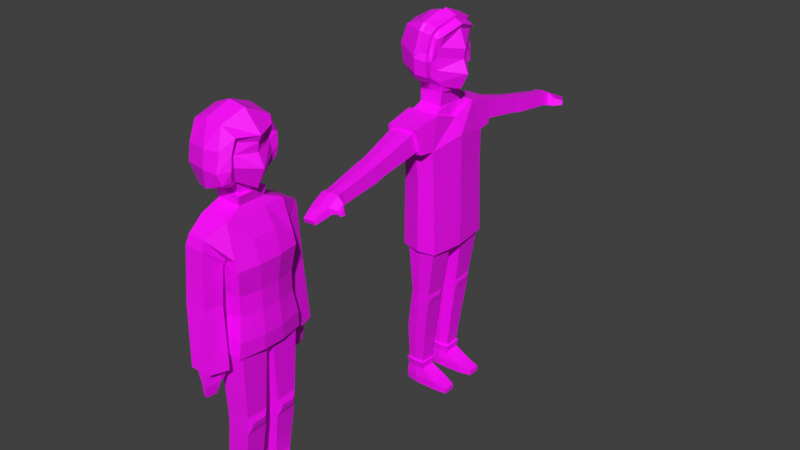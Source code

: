 # Source: boy-artist_ver_1.1.blend  (saved by Blender 3.6.14; exported with 4.5.12 LTS)
import bpy
from mathutils import Matrix  # noqa: F401  (used for matrix-valued properties, if any)

bpy.ops.wm.read_factory_settings(use_empty=True)
scene = bpy.context.scene
scene.name = 'Scene'

# ---- collections
col_collection = bpy.data.collections.new('Collection'); scene.collection.children.link(col_collection)

# ---- images (referenced by path relative to the original .blend; pixels are not part of the script)
import os
ASSET_DIR = os.environ.get("B2B_ASSET_DIR", "")  # directory of the original .blend (textures are referenced by path, not embedded)
HERE = os.path.dirname(os.path.abspath(__file__))  # packed textures are extracted next to this script under _unpacked/

def load_image(name, relpath, width, height, colorspace="sRGB"):
    """Load a texture the original file referenced (path relative to the .blend, or extracted next to this script)."""
    p = next((c for c in (os.path.join(HERE, relpath), os.path.join(ASSET_DIR, relpath)) if relpath and os.path.exists(c)), "")
    if p:
        img = bpy.data.images.load(p, check_existing=True)
        img.name = name
    else:  # same state as the original file: an image datablock whose file is absent (Cycles renders it pink)
        img = bpy.data.images.new(name, width, height)
        img.source = "FILE"
        img.filepath = "//" + (relpath or name)
    img.colorspace_settings.name = colorspace
    return img
img_boy_artist_1_uv_template_png = load_image('Boy Artist 1 UV Template.png', 'Boy Artist 1 Texture.png', 1024, 1024, 'sRGB')
img_girl_artist_1 = load_image('Girl artist 1', 'Girl artist 1 UV Template.png', 1024, 1024, 'sRGB')

# ---- materials (node trees are filled in below, after node groups)
mat_material_001 = bpy.data.materials.new('Material.001')
mat_material_001.use_transparent_shadow = False
mat_material = bpy.data.materials.new('Material')
mat_material.use_transparent_shadow = False

# ---- material node trees
mat_material_001.use_nodes = True; mat_material_001.node_tree.nodes.clear()
_N = mat_material_001.node_tree.nodes; _L = mat_material_001.node_tree.links
n0 = _N.new('ShaderNodeBsdfPrincipled'); n0.name = 'Principled BSDF'; n0.location = (10, 300)
n0.distribution = 'GGX'
n0.subsurface_method = 'RANDOM_WALK_SKIN'
n0.inputs[3].default_value = 1.45
n0.inputs[27].default_value = (0.0, 0.0, 0.0, 1.0)
n0.inputs[28].default_value = 1.0
n1 = _N.new('ShaderNodeOutputMaterial'); n1.name = 'Material Output'; n1.location = (300, 300)
n2 = _N.new('ShaderNodeTexImage'); n2.name = 'Image Texture'; n2.location = (-280, 260)
n2.image = img_boy_artist_1_uv_template_png
_L.new(n0.outputs[0], n1.inputs[0])
_L.new(n2.outputs[0], n0.inputs[0])
n1.is_active_output = True
mat_material.use_nodes = True; mat_material.node_tree.nodes.clear()
_N = mat_material.node_tree.nodes; _L = mat_material.node_tree.links
n0 = _N.new('ShaderNodeBsdfPrincipled'); n0.name = 'Principled BSDF'; n0.location = (10, 300)
n0.distribution = 'GGX'
n0.subsurface_method = 'RANDOM_WALK_SKIN'
n0.inputs[3].default_value = 1.45
n0.inputs[27].default_value = (0.0, 0.0, 0.0, 1.0)
n0.inputs[28].default_value = 1.0
n1 = _N.new('ShaderNodeOutputMaterial'); n1.name = 'Material Output'; n1.location = (300, 300)
n2 = _N.new('ShaderNodeTexImage'); n2.name = 'Image Texture'; n2.location = (-280, 260)
n2.image = img_girl_artist_1
_L.new(n0.outputs[0], n1.inputs[0])
_L.new(n2.outputs[0], n0.inputs[0])
n1.is_active_output = True

# ---- world
world_world = bpy.data.worlds.new('World'); scene.world = world_world
world_world.use_nodes = True; world_world.node_tree.nodes.clear()
_N = world_world.node_tree.nodes; _L = world_world.node_tree.links
n0 = _N.new('ShaderNodeOutputWorld'); n0.name = 'World Output'; n0.location = (300, 300)
n1 = _N.new('ShaderNodeBackground'); n1.name = 'Background'; n1.location = (10, 300)
n1.inputs[0].default_value = (0.05088, 0.05088, 0.05088, 1.0)
_L.new(n1.outputs[0], n0.inputs[0])
n0.is_active_output = True
world_world.color = (0.05088, 0.05088, 0.05088)
world_world.use_sun_shadow = False
world_world.sun_shadow_jitter_overblur = 0.0

# ---- meshes
me_cube = bpy.data.meshes.new('Cube')
me_cube.from_pydata([(-0.3681, -0.9101, 3.255), (-0.3665, -0.9069, 4.247), (-0.3681, 0.9101, 3.255), (-0.3665, 0.9069, 4.247), (0.6464, -0.9576, 3.248), (0.6093, -0.9587, 4.249), (0.6464, 0.9576, 3.248), (0.6093, 0.9587, 4.249), (-0.4706, 0.0, 3.223), (-0.4788, 0.0, 4.258), (0.734, 0.0, 3.215), (0.7306, 0.0, 4.258), (-0.2147, -0.2286, 3.231), (0.584, -0.2309, 3.22), (0.5799, -0.9103, 3.246), (-0.2073, -0.9123, 3.254), (-0.2073, 0.9123, 3.254), (0.5799, 0.9103, 3.246), (0.584, 0.2309, 3.22), (-0.2147, 0.2286, 3.231), (0.3964, -0.3021, 1.911), (-0.1551, -0.2716, 1.915), (-0.1477, -0.837, 1.933), (0.3942, -0.8645, 1.931), (0.3942, 0.8645, 1.931), (-0.1477, 0.837, 1.933), (-0.1551, 0.2716, 1.915), (0.3964, 0.3021, 1.911), (0.3799, -0.3088, 1.628), (-0.2043, -0.2804, 1.476), (-0.2058, -0.8361, 1.495), (0.3779, -0.8574, 1.648), (0.3779, 0.8574, 1.648), (-0.2058, 0.8361, 1.495), (-0.2043, 0.2804, 1.476), (0.3799, 0.3088, 1.628), (0.2502, -0.3219, 0.6821), (-0.3285, -0.3038, 0.6865), (-0.3293, -0.7874, 0.7009), (0.2492, -0.8026, 0.6967), (0.2492, 0.8026, 0.6967), (-0.3293, 0.7874, 0.7009), (-0.3285, 0.3038, 0.6865), (0.2502, 0.3219, 0.6821), (0.1361, -0.3383, -0.2984), (-0.321, -0.3237, -0.2941), (-0.3202, -0.7284, -0.2798), (0.137, -0.7407, -0.2834), (0.137, 0.7407, -0.2834), (-0.3202, 0.7284, -0.2798), (-0.321, 0.3237, -0.2941), (0.1361, 0.3383, -0.2984), (0.4202, 0.767, 1.84), (0.4196, 0.3951, 1.826), (0.407, 0.4002, 1.719), (0.4074, 0.7645, 1.733), (0.4196, -0.3951, 1.826), (0.4202, -0.767, 1.84), (0.4074, -0.7645, 1.733), (0.407, -0.4002, 1.719), (0.1477, -0.3208, -0.5192), (-0.3384, -0.3053, -0.5146), (-0.3374, -0.7379, -0.4998), (0.1487, -0.751, -0.5036), (0.1487, 0.751, -0.5036), (-0.3374, 0.7379, -0.4998), (-0.3384, 0.3053, -0.5146), (0.1477, 0.3208, -0.5192), (0.1867, -0.7807, -0.2963), (-0.3706, -0.7656, -0.2918), (0.1861, -0.3009, -0.3134), (-0.3712, -0.283, -0.3081), (-0.3712, 0.283, -0.3081), (-0.3706, 0.7656, -0.2918), (0.1861, 0.3009, -0.3134), (0.1867, 0.7807, -0.2963), (0.5813, -0.3026, -0.7635), (-0.369, -0.2877, -0.7587), (-0.3655, -0.7607, -0.7608), (0.5855, -0.7719, -0.7651), (0.5855, 0.7719, -0.7651), (-0.3655, 0.7607, -0.7608), (-0.369, 0.2877, -0.7587), (0.5813, 0.3026, -0.7635), (0.579, -0.3096, -0.9885), (-0.3484, -0.294, -0.9841), (-0.3444, -0.7386, -0.9857), (0.5821, -0.7704, -0.9901), (0.5821, 0.7704, -0.9901), (-0.3444, 0.7386, -0.9857), (-0.3484, 0.294, -0.9841), (0.579, 0.3096, -0.9885), (0.9195, -0.7205, -0.8508), (0.9168, -0.3979, -0.8492), (0.9168, 0.3979, -0.8492), (0.9195, 0.7205, -0.8508), (0.9169, -0.7196, -0.9865), (0.9142, -0.397, -0.985), (0.9142, 0.397, -0.985), (0.9169, 0.7196, -0.9865), (-0.4941, 0.0, 6.25), (-0.3776, 0.9292, 6.079), (0.5653, 0.973, 6.073), (0.6859, 0.0, 6.253), (0.5653, -0.973, 6.073), (-0.3776, -0.9292, 6.079), (-0.329, 0.0, 6.662), (-0.3275, 0.6531, 6.879), (0.3889, 0.656, 6.878), (0.3905, 0.0, 6.667), (0.3889, -0.656, 6.878), (-0.3275, -0.6531, 6.879), (-0.3425, 0.9045, 5.249), (0.5807, 0.9524, 5.248), (0.7016, 0.0, 5.255), (0.5807, -0.9524, 5.248), (-0.3425, -0.9045, 5.249), (-0.4568, 0.0, 5.254), (-0.3992, 1.425, 6.071), (0.5188, 1.369, 6.103), (0.5188, -1.369, 6.103), (-0.3992, -1.425, 6.071), (-0.3759, -1.519, 6.732), (-0.3759, 1.519, 6.732), (0.4327, 1.475, 6.761), (0.4327, -1.475, 6.761), (-0.3113, -1.432, 6.164), (0.4211, -1.388, 6.189), (0.3576, -1.466, 6.668), (-0.2942, -1.5, 6.646), (0.4211, 1.388, 6.189), (-0.3113, 1.432, 6.164), (-0.2942, 1.5, 6.646), (0.3576, 1.466, 6.668), (0.4363, -2.641, 5.983), (-0.1235, -2.675, 5.964), (-0.1104, -2.727, 6.333), (0.3877, -2.701, 6.35), (-0.1235, 2.675, 5.964), (0.4363, 2.641, 5.983), (0.3877, 2.701, 6.35), (-0.1104, 2.727, 6.333), (0.4552, -2.907, 5.922), (-0.1163, -2.941, 5.903), (-0.1029, -2.994, 6.279), (0.4056, -2.968, 6.296), (-0.1163, 2.941, 5.903), (0.4552, 2.907, 5.922), (0.4056, 2.968, 6.296), (-0.1029, 2.994, 6.279), (0.4762, -4.019, 5.794), (0.01732, -4.046, 5.778), (0.02806, -4.089, 6.08), (0.4364, -4.068, 6.095), (0.01732, 4.046, 5.778), (0.4762, 4.019, 5.794), (0.4364, 4.068, 6.095), (0.02806, 4.089, 6.08), (0.5153, -4.185, 5.751), (0.001024, -4.216, 5.733), (0.01305, -4.264, 6.071), (0.4707, -4.24, 6.087), (0.001024, 4.216, 5.733), (0.5153, 4.185, 5.751), (0.4707, 4.24, 6.087), (0.01305, 4.264, 6.071), (0.5459, -4.53, 5.756), (0.03156, -4.561, 5.748), (0.04359, -4.61, 5.914), (0.5013, -4.586, 5.922), (0.03156, 4.561, 5.748), (0.5459, 4.53, 5.756), (0.5013, 4.586, 5.922), (0.04359, 4.61, 5.914), (0.4999, -4.838, 5.682), (0.1103, -4.861, 5.676), (0.1195, -4.899, 5.801), (0.4661, -4.88, 5.807), (0.1103, 4.861, 5.676), (0.4999, 4.838, 5.682), (0.4661, 4.88, 5.807), (0.1195, 4.899, 5.801), (0.4701, -4.991, 5.643), (0.1612, -5.01, 5.637), (0.1684, -5.039, 5.737), (0.4433, -5.025, 5.742), (0.1612, 5.01, 5.637), (0.4701, 4.991, 5.643), (0.4433, 5.025, 5.742), (0.1684, 5.039, 5.737), (0.6408, -4.265, 5.961), (0.6682, -4.231, 5.754), (0.6682, 4.231, 5.754), (0.6408, 4.265, 5.961), (0.6596, -4.478, 5.859), (0.687, -4.443, 5.758), (0.687, 4.443, 5.758), (0.6596, 4.478, 5.859), (0.8203, -4.434, 5.893), (0.8275, -4.408, 5.774), (0.8275, 4.408, 5.774), (0.8203, 4.434, 5.893), (0.7612, -4.538, 5.827), (0.7767, -4.52, 5.767), (0.7767, 4.52, 5.767), (0.7612, 4.538, 5.827), (-0.1183, 2.768, 6.028), (-0.1111, 2.797, 6.233), (-0.1082, 2.9, 6.212), (-0.1156, 2.871, 6.005), (-0.1111, -2.797, 6.233), (-0.1183, -2.768, 6.028), (-0.1156, -2.871, 6.005), (-0.1082, -2.9, 6.212), (-0.4102, 0.0, 6.668), (-0.4086, 0.7187, 6.906), (0.4716, 0.722, 6.906), (0.4734, 0.0, 6.673), (0.4716, -0.722, 6.906), (-0.4086, -0.7187, 6.906), (-0.3087, 0.0, 6.997), (0.2941, 0.0, 6.986), (-0.3029, 0.3747, 7.01), (0.2979, 0.3714, 6.995), (0.2979, -0.3714, 6.995), (-0.3029, -0.3747, 7.01), (-0.3109, 0.0, 7.328), (0.33, 0.0, 7.317), (-0.3048, 0.372, 7.342), (0.3341, 0.3685, 7.367), (0.3341, -0.3685, 7.367), (-0.3048, -0.372, 7.342), (-0.5979, 0.0, 7.599), (0.6317, 0.0, 7.436), (-0.4043, 0.5466, 7.64), (0.3139, 0.5084, 7.659), (0.3139, -0.5084, 7.659), (-0.4043, -0.5466, 7.64), (0.8333, 0.0, 7.844), (0.3323, 0.562, 7.976), (0.3323, -0.562, 7.976), (0.6905, 0.0, 8.196), (0.3281, 0.5745, 8.299), (0.3281, -0.5745, 8.299), (0.7476, 0.0, 8.457), (0.4088, 0.5355, 8.554), (0.4088, -0.5355, 8.554), (0.5713, 0.0, 8.936), (0.4805, 0.5019, 8.792), (0.4805, -0.5019, 8.792), (0.1633, 1.049, 3.252), (0.1675, 1.048, 4.248), (0.1633, -1.049, 3.252), (0.1675, -1.048, 4.248), (0.1681, 0.0, 3.219), (0.1461, -0.1987, 3.223), (0.142, -0.9374, 3.249), (0.142, 0.9374, 3.249), (0.1461, 0.1987, 3.223), (0.08234, -0.2586, 1.914), (0.08023, -0.8797, 1.934), (0.08023, 0.8797, 1.934), (0.08234, 0.2586, 1.914), (0.04986, -0.2649, 1.552), (0.04809, -0.8743, 1.572), (0.04809, 0.8743, 1.572), (0.04986, 0.2649, 1.552), (-0.03918, -0.2831, 0.6843), (-0.04003, -0.8225, 0.6988), (-0.04003, 0.8225, 0.6988), (-0.03918, 0.2831, 0.6843), (-0.09246, -0.3013, -0.2963), (-0.09164, -0.762, -0.2816), (-0.09164, 0.762, -0.2816), (-0.09246, 0.3013, -0.2963), (-0.09533, -0.2834, -0.5169), (-0.09434, -0.7719, -0.5017), (-0.09434, 0.7719, -0.5017), (-0.09533, 0.2834, -0.5169), (-0.09194, -0.8006, -0.294), (-0.09256, -0.2622, -0.3107), (-0.09194, 0.8006, -0.294), (-0.09256, 0.2622, -0.3107), (-0.04388, -0.2654, -0.7611), (-0.03999, -0.7938, -0.763), (-0.03999, 0.7938, -0.763), (-0.04388, 0.2654, -0.7611), (-0.03469, -0.2721, -0.9863), (-0.03117, -0.782, -0.9879), (-0.03117, 0.782, -0.9879), (-0.03469, 0.2721, -0.9863), (0.09789, 1.066, 6.076), (0.09789, -1.066, 6.076), (0.03149, 0.7204, 6.906), (0.03149, -0.7204, 6.906), (0.1555, -1.043, 5.249), (0.1555, 1.043, 5.249), (0.05933, 1.397, 6.087), (0.05933, -1.397, 6.087), (0.02839, 1.497, 6.746), (0.02839, -1.497, 6.746), (0.05486, -1.41, 6.144), (0.03168, -1.483, 6.685), (0.05486, 1.41, 6.144), (0.03168, 1.483, 6.685), (0.1564, -2.658, 5.941), (0.1387, -2.714, 6.37), (0.1564, 2.658, 5.941), (0.1387, 2.714, 6.37), (0.1694, -2.924, 5.88), (0.1513, -2.981, 6.316), (0.1694, 2.924, 5.88), (0.1513, 2.981, 6.316), (0.2468, -4.032, 5.754), (0.2322, -4.079, 6.116), (0.2468, 4.032, 5.754), (0.2322, 4.079, 6.116), (0.2582, -4.2, 5.709), (0.2419, -4.252, 6.108), (0.2582, 4.2, 5.709), (0.2419, 4.252, 6.108), (0.2887, -4.545, 5.752), (0.2724, -4.598, 5.946), (0.2887, 4.545, 5.752), (0.2724, 4.598, 5.946), (0.3051, -4.85, 5.679), (0.2928, -4.89, 5.804), (0.3051, 4.85, 5.679), (0.2928, 4.89, 5.804), (0.3156, -5.0, 5.64), (0.3059, -5.032, 5.74), (0.3156, 5.0, 5.64), (0.3059, 5.032, 5.74), (0.03068, 0.6545, 6.878), (0.03068, -0.6545, 6.878), (-0.002479, 0.3731, 7.002), (-0.002479, -0.3731, 7.002), (0.01463, 0.3702, 7.354), (0.01463, -0.3702, 7.354), (-0.08271, 0.71, 7.735), (-0.08271, -0.71, 7.735), (0.2634, 0.8457, 7.849), (0.2278, 0.8847, 8.233), (-0.8778, 0.0, 8.032), (-0.6837, 0.5991, 7.986), (-0.08187, 0.893, 7.867), (-0.08187, -0.893, 7.867), (-0.6837, -0.5991, 7.986), (0.2634, -0.8457, 7.849), (-0.7317, -0.6171, 8.481), (-0.625, -0.5214, 8.931), (-0.9258, 0.0, 8.456), (-0.7317, 0.6171, 8.481), (-0.1072, 0.9199, 8.294), (-0.1072, -0.9199, 8.294), (0.2278, -0.8847, 8.233), (0.2786, 0.6424, 8.832), (0.3433, 0.5509, 8.967), (-0.7287, 0.0, 8.984), (-0.625, 0.5214, 8.931), (-0.0871, 0.7264, 8.913), (0.0243, -0.6971, 8.887), (0.2786, -0.6424, 8.832), (-0.03267, 0.0, 9.281), (0.4342, 0.0, 9.128), (-0.3097, 0.0, 9.214), (-0.3043, 0.4647, 9.061), (-0.07926, 0.5792, 9.079), (0.3433, -0.5509, 8.967), (0.03277, -0.5632, 9.042), (-0.3043, -0.4647, 9.061), (0.3558, -0.3907, 7.531), (-0.3216, -0.3944, 7.511), (-0.3216, 0.3944, 7.511), (0.3558, 0.3907, 7.531), (-0.3668, 0.0, 7.487), (0.437, 0.0, 7.376), (0.01709, -0.4895, 7.587), (0.01709, 0.4895, 7.587), (0.2152, 0.6697, 7.804), (0.212, 0.7282, 8.418), (-0.1433, 0.8157, 7.833), (-0.04981, 0.7726, 8.456), (0.2152, -0.6697, 7.804), (0.212, -0.7282, 8.418), (-0.1433, -0.8157, 7.833), (-0.04981, -0.7726, 8.456), (-0.1809, 0.8252, 8.292), (0.2701, 0.7144, 8.203), (0.3883, 0.6387, 8.764), (0.5321, 0.5674, 8.86), (0.3883, -0.6387, 8.764), (0.2701, -0.7144, 8.203), (0.6347, 0.0, 9.047), (0.5321, -0.5674, 8.86), (-0.1809, -0.8252, 8.292), (0.0243, 0.6971, 8.887), (0.03277, 0.5632, 9.042), (0.07745, 0.0, 9.238), (-0.07926, -0.5792, 9.079), (-0.0871, -0.7264, 8.913), (0.03776, 0.7723, 8.92), (0.2456, 0.733, 8.86), (0.1274, 0.0, 9.349), (0.4277, 0.0, 9.225), (0.08044, 0.6072, 9.118), (0.3416, 0.639, 9.032), (0.2456, -0.733, 8.86), (0.03776, -0.7723, 8.92), (0.3416, -0.639, 9.032), (0.08044, -0.6072, 9.118), (-0.007077, 0.8458, 8.45), (0.2052, 0.8215, 8.409), (0.2052, -0.8215, 8.409), (-0.007077, -0.8458, 8.45)], [], [(8, 9, 3, 2), (250, 251, 7, 6), (10, 11, 5, 4), (252, 253, 1, 0), (15, 12, 21, 22), (115, 114, 103, 104), (296, 112, 101, 291), (256, 15, 22, 260), (6, 7, 11, 10), (0, 1, 9, 8), (254, 10, 13, 255), (10, 4, 14, 13), (252, 0, 15, 256), (0, 8, 12, 15), (250, 6, 17, 257), (6, 10, 18, 17), (254, 8, 19, 258), (8, 2, 16, 19), (26, 25, 33, 34), (262, 26, 34, 266), (17, 18, 27, 24), (257, 17, 24, 261), (13, 14, 23, 20), (258, 19, 26, 262), (255, 13, 20, 259), (19, 16, 25, 26), (28, 31, 39, 36), (265, 32, 40, 269), (260, 22, 30, 264), (22, 21, 29, 30), (52, 53, 54, 55), (261, 24, 32, 265), (56, 57, 58, 59), (259, 20, 28, 263), (269, 40, 48, 273), (40, 43, 51, 48), (263, 28, 36, 267), (266, 34, 42, 270), (34, 33, 41, 42), (264, 30, 38, 268), (30, 29, 37, 38), (32, 35, 43, 40), (280, 70, 60, 275), (70, 68, 63, 60), (36, 39, 47, 44), (267, 36, 44, 271), (270, 42, 50, 274), (42, 41, 49, 50), (268, 38, 46, 272), (38, 37, 45, 46), (24, 27, 53, 52), (27, 35, 54, 53), (35, 32, 55, 54), (32, 24, 52, 55), (20, 23, 57, 56), (23, 31, 58, 57), (31, 28, 59, 58), (28, 20, 56, 59), (277, 64, 80, 285), (64, 67, 83, 80), (282, 72, 66, 278), (72, 73, 65, 66), (279, 69, 62, 276), (69, 71, 61, 62), (75, 74, 67, 64), (281, 75, 64, 277), (46, 45, 71, 69), (272, 46, 69, 279), (44, 47, 68, 70), (271, 44, 70, 280), (273, 48, 75, 281), (48, 51, 74, 75), (50, 49, 73, 72), (274, 50, 72, 282), (82, 81, 89, 90), (286, 82, 90, 290), (60, 63, 79, 76), (275, 60, 76, 283), (278, 66, 82, 286), (66, 65, 81, 82), (276, 62, 78, 284), (62, 61, 77, 78), (287, 84, 87, 288), (289, 88, 91, 290), (284, 78, 86, 288), (78, 77, 85, 86), (83, 91, 98, 94), (285, 80, 88, 289), (87, 84, 97, 96), (283, 76, 84, 287), (95, 94, 98, 99), (93, 92, 96, 97), (88, 80, 95, 99), (79, 87, 96, 92), (80, 83, 94, 95), (76, 79, 92, 93), (91, 88, 99, 98), (84, 76, 93, 97), (104, 103, 217, 218), (100, 105, 219, 214), (114, 113, 102, 103), (117, 116, 105, 100), (112, 117, 100, 101), (295, 115, 104, 292), (109, 108, 223, 221), (107, 106, 220, 222), (101, 100, 214, 215), (103, 102, 216, 217), (292, 104, 120, 298), (101, 215, 123, 118), (253, 5, 115, 295), (3, 9, 117, 112), (9, 1, 116, 117), (11, 7, 113, 114), (251, 3, 112, 296), (5, 11, 114, 115), (129, 126, 135, 136), (302, 129, 136, 306), (216, 102, 119, 124), (291, 101, 118, 297), (104, 218, 125, 120), (219, 105, 121, 122), (294, 219, 122, 300), (293, 216, 124, 299), (298, 120, 127, 301), (120, 125, 128, 127), (300, 122, 129, 302), (122, 121, 126, 129), (297, 118, 131, 303), (118, 123, 132, 131), (299, 124, 133, 304), (124, 119, 130, 133), (307, 138, 146, 311), (206, 207, 208, 209), (131, 132, 141, 138), (303, 131, 138, 307), (127, 128, 137, 134), (304, 133, 140, 308), (301, 127, 134, 305), (133, 130, 139, 140), (144, 143, 151, 152), (310, 144, 152, 314), (134, 137, 145, 142), (305, 134, 142, 309), (308, 140, 148, 312), (140, 139, 147, 148), (306, 136, 144, 310), (210, 211, 212, 213), (156, 155, 163, 164), (316, 156, 164, 320), (146, 149, 157, 154), (311, 146, 154, 315), (142, 145, 153, 150), (309, 142, 150, 313), (312, 148, 156, 316), (148, 147, 155, 156), (164, 163, 192, 193), (319, 162, 170, 323), (314, 152, 160, 318), (152, 151, 159, 160), (154, 157, 165, 162), (315, 154, 162, 319), (150, 153, 161, 158), (313, 150, 158, 317), (323, 170, 178, 327), (170, 173, 181, 178), (317, 158, 166, 321), (320, 164, 172, 324), (166, 158, 191, 195), (318, 160, 168, 322), (160, 159, 167, 168), (162, 165, 173, 170), (326, 176, 184, 330), (180, 179, 187, 188), (166, 169, 177, 174), (321, 166, 174, 325), (324, 172, 180, 328), (172, 171, 179, 180), (322, 168, 176, 326), (168, 167, 175, 176), (329, 182, 185, 330), (331, 186, 189, 332), (176, 175, 183, 184), (178, 181, 189, 186), (327, 178, 186, 331), (174, 177, 185, 182), (325, 174, 182, 329), (328, 180, 188, 332), (190, 194, 202, 198), (197, 193, 201, 205), (163, 171, 196, 192), (171, 172, 197, 196), (161, 169, 194, 190), (158, 161, 190, 191), (172, 164, 193, 197), (169, 166, 195, 194), (199, 198, 202, 203), (201, 200, 204, 205), (196, 197, 205, 204), (193, 192, 200, 201), (195, 191, 199, 203), (192, 196, 204, 200), (194, 195, 203, 202), (191, 190, 198, 199), (138, 141, 207, 206), (141, 149, 208, 207), (149, 146, 209, 208), (146, 138, 206, 209), (136, 135, 211, 210), (135, 143, 212, 211), (143, 144, 213, 212), (144, 136, 210, 213), (106, 107, 215, 214), (333, 108, 216, 293), (109, 110, 218, 217), (334, 111, 219, 294), (111, 106, 214, 219), (108, 109, 217, 216), (224, 221, 227, 230), (220, 225, 231, 226), (334, 110, 224, 336), (333, 107, 222, 335), (106, 111, 225, 220), (110, 109, 221, 224), (378, 373, 234, 339), (377, 371, 236, 340), (222, 220, 226, 228), (221, 223, 229, 227), (336, 224, 230, 338), (335, 222, 228, 337), (236, 233, 238, 240), (375, 372, 237, 232), (371, 376, 233, 236), (373, 375, 232, 234), (376, 374, 235, 233), (238, 239, 242, 241), (233, 235, 239, 238), (243, 241, 244, 246), (240, 238, 241, 243), (244, 245, 248, 247), (241, 242, 245, 244), (242, 239, 379, 388), (236, 240, 383), (246, 249, 394, 391), (245, 242, 388, 389), (246, 244, 247, 249), (240, 243, 392, 383), (247, 248, 390, 393), (243, 246, 391, 392), (239, 235, 379), (249, 247, 393, 394), (248, 245, 389, 390), (223, 335, 337, 229), (225, 336, 338, 231), (372, 377, 340, 237), (374, 378, 339, 235), (108, 333, 335, 223), (111, 334, 336, 225), (110, 334, 294, 218), (107, 333, 293, 215), (181, 328, 332, 189), (175, 325, 329, 183), (179, 327, 331, 187), (187, 331, 332, 188), (183, 329, 330, 184), (169, 322, 326, 177), (173, 324, 328, 181), (167, 321, 325, 175), (177, 326, 330, 185), (161, 318, 322, 169), (165, 320, 324, 173), (159, 317, 321, 167), (171, 323, 327, 179), (151, 313, 317, 159), (155, 315, 319, 163), (153, 314, 318, 161), (163, 319, 323, 171), (149, 312, 316, 157), (143, 309, 313, 151), (147, 311, 315, 155), (157, 316, 320, 165), (137, 306, 310, 145), (141, 308, 312, 149), (135, 305, 309, 143), (145, 310, 314, 153), (126, 301, 305, 135), (132, 304, 308, 141), (130, 303, 307, 139), (139, 307, 311, 147), (123, 299, 304, 132), (119, 297, 303, 130), (125, 300, 302, 128), (121, 298, 301, 126), (215, 293, 299, 123), (218, 294, 300, 125), (102, 291, 297, 119), (128, 302, 306, 137), (7, 251, 296, 113), (1, 253, 295, 116), (105, 292, 298, 121), (116, 295, 292, 105), (77, 283, 287, 85), (81, 285, 289, 89), (79, 284, 288, 87), (89, 289, 290, 90), (85, 287, 288, 86), (63, 276, 284, 79), (67, 278, 286, 83), (61, 275, 283, 77), (83, 286, 290, 91), (51, 274, 282, 74), (49, 273, 281, 73), (45, 271, 280, 71), (47, 272, 279, 68), (73, 281, 277, 65), (68, 279, 276, 63), (74, 282, 278, 67), (65, 277, 285, 81), (39, 268, 272, 47), (43, 270, 274, 51), (37, 267, 271, 45), (71, 280, 275, 61), (31, 264, 268, 39), (35, 266, 270, 43), (29, 263, 267, 37), (41, 269, 273, 49), (21, 259, 263, 29), (25, 261, 265, 33), (23, 260, 264, 31), (33, 265, 269, 41), (12, 255, 259, 21), (18, 258, 262, 27), (16, 257, 261, 25), (27, 262, 266, 35), (10, 254, 258, 18), (2, 250, 257, 16), (4, 252, 256, 14), (8, 254, 255, 12), (14, 256, 260, 23), (113, 296, 291, 102), (4, 5, 253, 252), (2, 3, 251, 250), (234, 232, 343, 344), (346, 348, 355, 354), (340, 236, 383, 385), (339, 234, 344, 381), (232, 237, 347, 343), (351, 349, 350, 358), (381, 344, 352, 387), (343, 347, 349, 351), (344, 343, 351, 352), (411, 412, 342, 353), (352, 351, 358, 359), (413, 414, 354, 355), (387, 352, 359, 360), (363, 365, 370, 399), (367, 366, 365, 363), (360, 359, 366, 367), (358, 350, 370, 365), (359, 358, 365, 366), (362, 368, 409, 407), (369, 361, 408, 410), (364, 357, 406, 404), (361, 386, 414, 408), (349, 395, 400, 350), (350, 400, 399, 370), (341, 345, 353, 342), (235, 339, 381, 379), (237, 340, 385, 347), (347, 385, 395, 349), (229, 337, 378, 374), (231, 338, 377, 372), (227, 229, 374, 376), (228, 226, 375, 373), (230, 227, 376, 371), (226, 231, 372, 375), (338, 230, 371, 377), (337, 228, 373, 378), (341, 342, 388, 379), (345, 341, 379, 381), (382, 411, 353, 387), (355, 348, 383, 392), (348, 346, 385, 383), (384, 413, 355, 392), (353, 345, 381, 387), (346, 354, 395, 385), (356, 357, 390, 389), (362, 384, 392, 391), (380, 356, 389, 388), (364, 368, 394, 393), (357, 364, 393, 390), (368, 362, 391, 394), (397, 396, 360, 367), (398, 397, 367, 363), (369, 398, 363, 399), (396, 382, 387, 360), (386, 361, 400, 395), (361, 369, 399, 400), (408, 407, 409, 410), (414, 413, 407, 408), (402, 401, 405, 406), (406, 405, 403, 404), (404, 403, 410, 409), (412, 411, 401, 402), (396, 397, 405, 401), (357, 356, 402, 406), (397, 398, 403, 405), (384, 362, 407, 413), (398, 369, 410, 403), (356, 380, 412, 402), (382, 396, 401, 411), (368, 364, 404, 409), (414, 386, 395, 354), (412, 380, 388, 342)])
_uv = me_cube.uv_layers.new(name='UVMap')
_uv.uv.foreach_set('vector', [0.685, 0.3525, 0.685, 0.4374, 0.6101, 0.4363, 0.6099, 0.3551, 0.3057, 0.08744, 0.3121, 0.1587, 0.2766, 0.1617, 0.2712, 0.08603, 0.2008, 0.08775, 0.2008, 0.1669, 0.125, 0.1617, 0.1304, 0.08604, 0.09591, 0.08745, 0.08955, 0.1587, 0.04679, 0.1529, 0.05735, 0.07911, 0.05417, 0.7612, 0.0003071, 0.7497, 0.02133, 0.6434, 0.06934, 0.6498, 0.1152, 0.2455, 0.2008, 0.2504, 0.2008, 0.3409, 0.1009, 0.3294, 0.3234, 0.2394, 0.3642, 0.2301, 0.3888, 0.2918, 0.3488, 0.3125, 0.08333, 0.7636, 0.05417, 0.7612, 0.06934, 0.6498, 0.08924, 0.6523, 0.2712, 0.08603, 0.2766, 0.1617, 0.2008, 0.1669, 0.2008, 0.08775, 0.7601, 0.3551, 0.7599, 0.4363, 0.685, 0.4374, 0.685, 0.3525, 0.2008, 0.04722, 0.2008, 0.08775, 0.184, 0.07781, 0.1862, 0.04563, 0.2008, 0.08775, 0.1304, 0.08604, 0.1336, 0.08088, 0.184, 0.07781, 0.09591, 0.08745, 0.05735, 0.07911, 0.06949, 0.07875, 0.0948, 0.07967, 0.7601, 0.3551, 0.685, 0.3525, 0.7066, 0.3345, 0.7622, 0.3421, 0.3057, 0.08744, 0.2712, 0.08603, 0.2756, 0.08178, 0.3068, 0.07966, 0.2712, 0.08603, 0.2008, 0.08775, 0.2177, 0.07781, 0.268, 0.08088, 0.2008, 0.04722, 0.2008, 0.0003072, 0.2176, 0.01912, 0.2154, 0.04563, 0.685, 0.3525, 0.6099, 0.3551, 0.6078, 0.3421, 0.6634, 0.3345, 0.975, 0.1983, 0.927, 0.2048, 0.9253, 0.1671, 0.9713, 0.1618, 0.8067, 0.2016, 0.7874, 0.1976, 0.7905, 0.1614, 0.8098, 0.1716, 0.8773, 0.3219, 0.8224, 0.3167, 0.8332, 0.2063, 0.8802, 0.2098, 0.913, 0.3186, 0.8773, 0.3219, 0.8802, 0.2098, 0.9071, 0.2073, 0.1739, 0.7618, 0.1191, 0.767, 0.1161, 0.6549, 0.1631, 0.6514, 0.7877, 0.309, 0.7583, 0.3028, 0.7874, 0.1976, 0.8067, 0.2016, 0.2086, 0.754, 0.1739, 0.7618, 0.1631, 0.6514, 0.1896, 0.6466, 0.996, 0.3047, 0.9421, 0.3161, 0.927, 0.2048, 0.975, 0.1983, 0.161, 0.6277, 0.1165, 0.6312, 0.1174, 0.5532, 0.1565, 0.5499, 0.9057, 0.1766, 0.8798, 0.1861, 0.8789, 0.1082, 0.9022, 0.1054, 0.08924, 0.6523, 0.06934, 0.6498, 0.07099, 0.6122, 0.09066, 0.6217, 0.06934, 0.6498, 0.02133, 0.6434, 0.02497, 0.6069, 0.07099, 0.6122, 0.8719, 0.2018, 0.8418, 0.1994, 0.8424, 0.1907, 0.8719, 0.1931, 0.9071, 0.2073, 0.8802, 0.2098, 0.8798, 0.1861, 0.9057, 0.1766, 0.1545, 0.6445, 0.1244, 0.6469, 0.1244, 0.6381, 0.1539, 0.6357, 0.1896, 0.6466, 0.1631, 0.6514, 0.161, 0.6277, 0.1865, 0.6166, 0.9022, 0.1054, 0.8789, 0.1082, 0.879, 0.02778, 0.8976, 0.02598, 0.8789, 0.1082, 0.8399, 0.1049, 0.8463, 0.02448, 0.879, 0.02778, 0.1865, 0.6166, 0.161, 0.6277, 0.1565, 0.5499, 0.1799, 0.5456, 0.8098, 0.1716, 0.7905, 0.1614, 0.7931, 0.09605, 0.8164, 0.1005, 0.9713, 0.1618, 0.9253, 0.1671, 0.9252, 0.1024, 0.9636, 0.09635, 0.09066, 0.6217, 0.07099, 0.6122, 0.07108, 0.5474, 0.09412, 0.5505, 0.07099, 0.6122, 0.02497, 0.6069, 0.03275, 0.5414, 0.07108, 0.5474, 0.8798, 0.1861, 0.8354, 0.1826, 0.8399, 0.1049, 0.8789, 0.1082, 0.7932, 0.7926, 0.8038, 0.7743, 0.8222, 0.7835, 0.806, 0.8026, 0.8038, 0.7743, 0.8152, 0.7294, 0.8386, 0.732, 0.8222, 0.7835, 0.1565, 0.5499, 0.1174, 0.5532, 0.1173, 0.4728, 0.15, 0.4695, 0.1799, 0.5456, 0.1565, 0.5499, 0.15, 0.4695, 0.1686, 0.4661, 0.8164, 0.1005, 0.7931, 0.09605, 0.8093, 0.01753, 0.8277, 0.02104, 0.9636, 0.09635, 0.9252, 0.1024, 0.9167, 0.02399, 0.9491, 0.01753, 0.09412, 0.5505, 0.07108, 0.5474, 0.07966, 0.469, 0.09871, 0.471, 0.07108, 0.5474, 0.03275, 0.5414, 0.04722, 0.4626, 0.07966, 0.469, 0.8802, 0.2098, 0.8332, 0.2063, 0.8418, 0.1994, 0.8719, 0.2018, 0.8332, 0.2063, 0.8354, 0.1826, 0.8424, 0.1907, 0.8418, 0.1994, 0.8354, 0.1826, 0.8798, 0.1861, 0.8719, 0.1931, 0.8424, 0.1907, 0.8798, 0.1861, 0.8802, 0.2098, 0.8719, 0.2018, 0.8719, 0.1931, 0.1631, 0.6514, 0.1161, 0.6549, 0.1244, 0.6469, 0.1545, 0.6445, 0.1161, 0.6549, 0.1165, 0.6312, 0.1244, 0.6381, 0.1244, 0.6469, 0.1165, 0.6312, 0.161, 0.6277, 0.1539, 0.6357, 0.1244, 0.6381, 0.161, 0.6277, 0.1631, 0.6514, 0.1545, 0.6445, 0.1539, 0.6357, 0.8732, 0.48, 0.8906, 0.4598, 0.9344, 0.4629, 0.8932, 0.4922, 0.8906, 0.4598, 0.9022, 0.407, 0.9428, 0.4261, 0.9344, 0.4628, 0.8816, 0.3846, 0.8771, 0.3639, 0.8932, 0.3631, 0.8977, 0.3824, 0.8239, 0.5179, 0.845, 0.4864, 0.8593, 0.4972, 0.8376, 0.5261, 0.8164, 0.7077, 0.8124, 0.6862, 0.8302, 0.6839, 0.8336, 0.7057, 0.8124, 0.6862, 0.8099, 0.6483, 0.8259, 0.6481, 0.8302, 0.6839, 0.869, 0.4503, 0.8816, 0.4058, 0.9022, 0.407, 0.8906, 0.4598, 0.8592, 0.4697, 0.869, 0.4503, 0.8906, 0.4598, 0.8732, 0.48, 0.8081, 0.6835, 0.8061, 0.6518, 0.8099, 0.6483, 0.8124, 0.6862, 0.8132, 0.7078, 0.8095, 0.6904, 0.8124, 0.6862, 0.8164, 0.7077, 0.7999, 0.7695, 0.8094, 0.7319, 0.8152, 0.7294, 0.8038, 0.7743, 0.7907, 0.7907, 0.799, 0.7754, 0.8038, 0.7743, 0.7932, 0.7926, 0.8565, 0.468, 0.8641, 0.452, 0.869, 0.4503, 0.8592, 0.4697, 0.8652, 0.4453, 0.8758, 0.4079, 0.8816, 0.4058, 0.869, 0.4503, 0.8223, 0.513, 0.84, 0.4865, 0.845, 0.4864, 0.8239, 0.5179, 0.8784, 0.385, 0.8744, 0.3682, 0.8771, 0.3639, 0.8816, 0.3846, 0.8523, 0.5398, 0.8751, 0.511, 0.8882, 0.5228, 0.8667, 0.5503, 0.9185, 0.381, 0.9107, 0.3559, 0.9281, 0.3515, 0.9367, 0.3746, 0.8222, 0.7835, 0.8386, 0.732, 0.8781, 0.7513, 0.8669, 0.7873, 0.806, 0.8026, 0.8222, 0.7835, 0.8669, 0.7873, 0.8233, 0.8142, 0.8977, 0.3824, 0.8932, 0.3631, 0.9107, 0.3559, 0.9185, 0.381, 0.8376, 0.5261, 0.8593, 0.4972, 0.8751, 0.511, 0.8523, 0.5398, 0.8336, 0.7057, 0.8302, 0.6839, 0.8508, 0.6799, 0.8571, 0.7053, 0.8302, 0.6839, 0.8259, 0.6481, 0.8455, 0.6435, 0.8508, 0.6799, 0.8873, 0.6367, 0.9355, 0.6333, 0.9404, 0.6691, 0.8929, 0.6763, 0.9097, 0.5351, 0.9474, 0.5651, 0.9252, 0.5937, 0.8852, 0.5667, 0.8571, 0.7053, 0.8508, 0.6799, 0.868, 0.6762, 0.8753, 0.6997, 0.8508, 0.6799, 0.8455, 0.6435, 0.8632, 0.6416, 0.868, 0.6762, 0.9428, 0.426, 0.9582, 0.4188, 0.9658, 0.4412, 0.9577, 0.4423, 0.8932, 0.4922, 0.9344, 0.4629, 0.9447, 0.4779, 0.9062, 0.506, 0.9404, 0.6691, 0.9355, 0.6333, 0.9625, 0.6367, 0.966, 0.6618, 0.8233, 0.8142, 0.8669, 0.7873, 0.8767, 0.8013, 0.8359, 0.8288, 0.9556, 0.4578, 0.9577, 0.4423, 0.9658, 0.4412, 0.9635, 0.4619, 0.888, 0.7807, 0.8939, 0.7662, 0.9028, 0.7666, 0.8944, 0.7857, 0.9447, 0.4779, 0.9344, 0.4629, 0.9556, 0.4578, 0.9635, 0.4619, 0.8781, 0.7512, 0.8945, 0.7434, 0.9028, 0.7666, 0.8939, 0.7662, 0.9344, 0.4628, 0.9428, 0.4261, 0.9577, 0.4423, 0.9556, 0.4578, 0.8669, 0.7873, 0.8781, 0.7513, 0.8939, 0.7662, 0.888, 0.7807, 0.9252, 0.5937, 0.9474, 0.5651, 0.9658, 0.5843, 0.9502, 0.6043, 0.8767, 0.8013, 0.8669, 0.7873, 0.888, 0.7807, 0.8944, 0.7857, 0.1009, 0.3294, 0.2008, 0.3409, 0.2008, 0.3831, 0.1401, 0.3979, 0.685, 0.6036, 0.7627, 0.5863, 0.749, 0.6542, 0.685, 0.6403, 0.2008, 0.2504, 0.2864, 0.2455, 0.3008, 0.3294, 0.2008, 0.3409, 0.685, 0.5195, 0.7601, 0.5185, 0.7627, 0.5863, 0.685, 0.6036, 0.6099, 0.5185, 0.685, 0.5195, 0.685, 0.6036, 0.6073, 0.5863, 0.07819, 0.2394, 0.1152, 0.2455, 0.1009, 0.3294, 0.05287, 0.3125, 0.4072, 0.6322, 0.3933, 0.6903, 0.3748, 0.6666, 0.3812, 0.6274, 0.334, 0.4634, 0.3693, 0.486, 0.3534, 0.5008, 0.3384, 0.4817, 0.6073, 0.5863, 0.685, 0.6036, 0.685, 0.6403, 0.621, 0.6542, 0.2008, 0.3409, 0.3008, 0.3294, 0.2616, 0.3979, 0.2008, 0.3831, 0.05287, 0.3125, 0.1009, 0.3294, 0.07208, 0.3557, 0.03688, 0.3398, 0.6073, 0.5863, 0.621, 0.6542, 0.5568, 0.6368, 0.5672, 0.5835, 0.08955, 0.1587, 0.125, 0.1617, 0.1152, 0.2455, 0.07819, 0.2394, 0.6101, 0.4363, 0.685, 0.4374, 0.685, 0.5195, 0.6099, 0.5185, 0.685, 0.4374, 0.7599, 0.4363, 0.7601, 0.5185, 0.685, 0.5195, 0.2008, 0.1669, 0.2766, 0.1617, 0.2864, 0.2455, 0.2008, 0.2504, 0.3121, 0.1587, 0.3548, 0.1529, 0.3642, 0.2301, 0.3234, 0.2394, 0.125, 0.1617, 0.2008, 0.1669, 0.2008, 0.2504, 0.1152, 0.2455, 0.5991, 0.7402, 0.6383, 0.7439, 0.631, 0.8507, 0.5989, 0.8483, 0.5724, 0.7417, 0.5991, 0.7402, 0.5989, 0.8483, 0.5773, 0.8488, 0.2616, 0.3979, 0.3008, 0.3294, 0.3296, 0.3557, 0.3148, 0.4053, 0.3488, 0.3125, 0.3888, 0.2918, 0.4013, 0.3288, 0.3648, 0.3398, 0.1009, 0.3294, 0.1401, 0.3979, 0.08683, 0.4053, 0.07208, 0.3557, 0.749, 0.6542, 0.7627, 0.5863, 0.8028, 0.5835, 0.8132, 0.6368, 0.1428, 0.4286, 0.1456, 0.4593, 0.08838, 0.462, 0.0876, 0.4336, 0.2588, 0.4286, 0.2616, 0.3979, 0.3148, 0.4053, 0.314, 0.4336, 0.03688, 0.3398, 0.07208, 0.3557, 0.06177, 0.3593, 0.03489, 0.3443, 0.07208, 0.3557, 0.08683, 0.4053, 0.07864, 0.4011, 0.06794, 0.3649, 0.0876, 0.4336, 0.08838, 0.462, 0.08191, 0.4566, 0.08322, 0.4336, 0.8132, 0.6368, 0.8028, 0.5835, 0.8111, 0.5899, 0.8186, 0.6286, 0.3648, 0.3398, 0.4013, 0.3288, 0.3964, 0.338, 0.3667, 0.3443, 0.5672, 0.5835, 0.5568, 0.6368, 0.5514, 0.6286, 0.5589, 0.5899, 0.314, 0.4336, 0.3148, 0.4053, 0.321, 0.4109, 0.3184, 0.4336, 0.3148, 0.4053, 0.3296, 0.3557, 0.3337, 0.3649, 0.323, 0.4011, 0.3101, 0.8472, 0.334, 0.8444, 0.335, 0.8671, 0.3124, 0.8693, 0.3413, 0.851, 0.3588, 0.8496, 0.3588, 0.8585, 0.3415, 0.8598, 0.3266, 0.7376, 0.3658, 0.7339, 0.366, 0.842, 0.334, 0.8444, 0.2973, 0.7424, 0.3266, 0.7376, 0.334, 0.8444, 0.3101, 0.8472, 0.5062, 0.7518, 0.5455, 0.7442, 0.5561, 0.8505, 0.5252, 0.8549, 0.3925, 0.7354, 0.4195, 0.7379, 0.4088, 0.8442, 0.3876, 0.8425, 0.6676, 0.7487, 0.698, 0.7524, 0.6781, 0.8556, 0.6548, 0.8535, 0.4195, 0.7379, 0.4587, 0.7455, 0.4397, 0.8486, 0.4088, 0.8442, 0.5994, 0.8712, 0.6299, 0.8734, 0.6247, 0.9628, 0.5993, 0.9621, 0.5785, 0.8714, 0.5994, 0.8712, 0.5993, 0.9621, 0.5825, 0.9627, 0.5252, 0.8549, 0.5561, 0.8505, 0.5577, 0.8732, 0.5266, 0.8772, 0.6548, 0.8535, 0.6781, 0.8556, 0.6757, 0.8775, 0.6525, 0.8756, 0.3876, 0.8425, 0.4088, 0.8442, 0.4072, 0.8669, 0.3864, 0.8651, 0.4088, 0.8442, 0.4397, 0.8486, 0.4384, 0.8709, 0.4072, 0.8669, 0.5773, 0.8488, 0.5989, 0.8483, 0.5994, 0.8712, 0.5785, 0.8714, 0.6061, 0.8559, 0.6236, 0.8573, 0.6234, 0.8661, 0.6062, 0.8648, 0.1475, 0.8322, 0.1434, 0.8071, 0.1571, 0.803, 0.1627, 0.8315, 0.1455, 0.8495, 0.1475, 0.8322, 0.1627, 0.8315, 0.1595, 0.8507, 0.335, 0.8671, 0.3655, 0.8649, 0.3656, 0.9558, 0.3402, 0.9565, 0.3124, 0.8693, 0.335, 0.8671, 0.3402, 0.9565, 0.3217, 0.9588, 0.5266, 0.8772, 0.5577, 0.8732, 0.5658, 0.9641, 0.5409, 0.9669, 0.6525, 0.8756, 0.6757, 0.8775, 0.662, 0.9669, 0.6432, 0.9651, 0.3864, 0.8651, 0.4072, 0.8669, 0.3991, 0.9578, 0.3824, 0.9563, 0.4072, 0.8669, 0.4384, 0.8709, 0.424, 0.9606, 0.3991, 0.9578, 0.1627, 0.8315, 0.1571, 0.803, 0.1698, 0.7998, 0.1732, 0.8167, 0.1587, 0.9122, 0.1579, 0.8923, 0.1842, 0.889, 0.1871, 0.91, 0.1133, 0.8603, 0.1141, 0.8776, 0.1005, 0.8788, 0.09926, 0.8615, 0.1141, 0.8776, 0.1154, 0.9032, 0.1009, 0.903, 0.1005, 0.8788, 0.1434, 0.8924, 0.1447, 0.8668, 0.1583, 0.8681, 0.1579, 0.8923, 0.1441, 0.9127, 0.1434, 0.8924, 0.1579, 0.8923, 0.1587, 0.9122, 0.1154, 0.8178, 0.1113, 0.8429, 0.09612, 0.8423, 0.1017, 0.8137, 0.1147, 0.9234, 0.1139, 0.9438, 0.09847, 0.9448, 0.1001, 0.9229, 0.1871, 0.91, 0.1842, 0.889, 0.2101, 0.8897, 0.2131, 0.9056, 0.1842, 0.889, 0.1858, 0.8751, 0.211, 0.879, 0.2101, 0.8897, 0.1001, 0.9229, 0.09847, 0.9448, 0.06881, 0.9423, 0.07166, 0.9208, 0.1595, 0.8507, 0.1627, 0.8315, 0.1973, 0.8374, 0.1906, 0.8564, 0.06881, 0.9423, 0.09847, 0.9448, 0.0923, 0.957, 0.07405, 0.9555, 0.09926, 0.8615, 0.1005, 0.8788, 0.07298, 0.8859, 0.06824, 0.8672, 0.1005, 0.8788, 0.1009, 0.903, 0.07457, 0.8998, 0.07298, 0.8859, 0.1579, 0.8923, 0.1583, 0.8681, 0.1858, 0.8751, 0.1842, 0.889, 0.04258, 0.8765, 0.04784, 0.8897, 0.03448, 0.8919, 0.03012, 0.8809, 0.2213, 0.8522, 0.2277, 0.8427, 0.238, 0.8516, 0.2328, 0.8592, 0.05145, 0.8357, 0.06145, 0.8482, 0.03748, 0.8629, 0.03113, 0.8535, 0.07166, 0.9208, 0.06881, 0.9423, 0.04296, 0.9327, 0.04574, 0.9163, 0.1906, 0.8564, 0.1973, 0.8374, 0.2213, 0.8522, 0.2162, 0.8657, 0.1973, 0.8374, 0.2073, 0.8249, 0.2277, 0.8427, 0.2213, 0.8522, 0.06824, 0.8672, 0.07298, 0.8859, 0.04784, 0.8897, 0.04258, 0.8765, 0.07298, 0.8859, 0.07457, 0.8998, 0.0487, 0.9004, 0.04784, 0.8897, 0.03271, 0.914, 0.03033, 0.927, 0.02188, 0.9231, 0.02406, 0.9115, 0.2261, 0.9032, 0.2236, 0.8902, 0.2325, 0.8891, 0.2347, 0.9007, 0.04784, 0.8897, 0.0487, 0.9004, 0.03519, 0.9009, 0.03448, 0.8919, 0.2101, 0.8897, 0.211, 0.879, 0.2243, 0.8812, 0.2236, 0.8902, 0.2131, 0.9056, 0.2101, 0.8897, 0.2236, 0.8902, 0.2261, 0.9032, 0.03113, 0.8535, 0.03748, 0.8629, 0.026, 0.87, 0.02081, 0.8624, 0.04574, 0.9163, 0.04296, 0.9327, 0.03033, 0.927, 0.03271, 0.914, 0.2162, 0.8657, 0.2213, 0.8522, 0.2328, 0.8592, 0.2287, 0.8702, 0.08564, 0.8275, 0.06551, 0.8287, 0.06583, 0.8188, 0.0721, 0.818, 0.1933, 0.818, 0.1732, 0.8167, 0.1867, 0.8073, 0.193, 0.808, 0.1603, 0.934, 0.19, 0.9315, 0.1847, 0.9448, 0.1665, 0.9463, 0.2073, 0.8249, 0.1973, 0.8374, 0.1933, 0.818, 0.2022, 0.8112, 0.09612, 0.8423, 0.06145, 0.8482, 0.06551, 0.8287, 0.08564, 0.8275, 0.1017, 0.8137, 0.09612, 0.8423, 0.08564, 0.8275, 0.08896, 0.8105, 0.1973, 0.8374, 0.1627, 0.8315, 0.1732, 0.8167, 0.1933, 0.818, 0.06145, 0.8482, 0.05145, 0.8357, 0.05656, 0.8219, 0.06551, 0.8287, 0.07156, 0.8109, 0.0721, 0.818, 0.06583, 0.8188, 0.06365, 0.8148, 0.1867, 0.8073, 0.1872, 0.8002, 0.1951, 0.804, 0.193, 0.808, 0.2022, 0.8112, 0.1933, 0.818, 0.193, 0.808, 0.1951, 0.804, 0.1732, 0.8167, 0.1698, 0.7998, 0.1872, 0.8002, 0.1867, 0.8073, 0.07405, 0.9555, 0.0923, 0.957, 0.07492, 0.968, 0.06619, 0.962, 0.1665, 0.9463, 0.1847, 0.9448, 0.1926, 0.9513, 0.1839, 0.9573, 0.06551, 0.8287, 0.05656, 0.8219, 0.06365, 0.8148, 0.06583, 0.8188, 0.08896, 0.8105, 0.08564, 0.8275, 0.0721, 0.818, 0.07156, 0.8109, 0.334, 0.8444, 0.366, 0.842, 0.3588, 0.8496, 0.3413, 0.851, 0.366, 0.842, 0.3655, 0.8649, 0.3588, 0.8585, 0.3588, 0.8496, 0.3655, 0.8649, 0.335, 0.8671, 0.3415, 0.8598, 0.3588, 0.8585, 0.335, 0.8671, 0.334, 0.8444, 0.3413, 0.851, 0.3415, 0.8598, 0.5989, 0.8483, 0.631, 0.8507, 0.6236, 0.8573, 0.6061, 0.8559, 0.631, 0.8507, 0.6299, 0.8734, 0.6234, 0.8661, 0.6236, 0.8573, 0.6299, 0.8734, 0.5994, 0.8712, 0.6062, 0.8648, 0.6234, 0.8661, 0.5994, 0.8712, 0.5989, 0.8483, 0.6061, 0.8559, 0.6062, 0.8648, 0.685, 0.6477, 0.6276, 0.6593, 0.621, 0.6542, 0.685, 0.6403, 0.2538, 0.4282, 0.2561, 0.4032, 0.2616, 0.3979, 0.2588, 0.4286, 0.2008, 0.3903, 0.1467, 0.4027, 0.1401, 0.3979, 0.2008, 0.3831, 0.1478, 0.4282, 0.1501, 0.4532, 0.1456, 0.4593, 0.1428, 0.4286, 0.7424, 0.6593, 0.685, 0.6477, 0.685, 0.6403, 0.749, 0.6542, 0.255, 0.4027, 0.2008, 0.3903, 0.2008, 0.3831, 0.2616, 0.3979, 0.389, 0.5874, 0.3812, 0.6274, 0.3527, 0.6224, 0.3493, 0.5907, 0.3534, 0.5008, 0.3743, 0.5291, 0.3441, 0.5381, 0.3342, 0.5127, 0.403, 0.5524, 0.4157, 0.5722, 0.389, 0.5874, 0.3791, 0.5568, 0.3735, 0.7037, 0.3582, 0.7223, 0.3427, 0.7083, 0.3556, 0.69, 0.3693, 0.486, 0.3994, 0.529, 0.3743, 0.5291, 0.3534, 0.5008, 0.4157, 0.5722, 0.4072, 0.6322, 0.3812, 0.6274, 0.389, 0.5874, 0.4864, 0.01899, 0.5084, -0.003568, 0.5226, 0.009007, 0.5041, 0.03378, 0.4865, 0.3251, 0.4562, 0.3176, 0.4673, 0.3066, 0.5044, 0.3102, 0.3384, 0.4817, 0.3534, 0.5008, 0.3342, 0.5127, 0.3214, 0.4924, 0.3812, 0.6274, 0.3748, 0.6666, 0.3394, 0.651, 0.3527, 0.6224, 0.3791, 0.5568, 0.389, 0.5874, 0.3493, 0.5907, 0.3497, 0.5639, 0.3556, 0.69, 0.3427, 0.7083, 0.3227, 0.697, 0.332, 0.6757, 0.7526, 0.889, 0.8064, 0.8735, 0.8064, 0.9076, 0.7493, 0.9189, 0.7332, 0.2934, 0.7053, 0.3173, 0.6854, 0.316, 0.7192, 0.2742, 0.764, 0.8782, 0.7961, 0.859, 0.8064, 0.8735, 0.7526, 0.889, 0.7036, 0.02496, 0.7316, 0.04856, 0.7178, 0.0678, 0.6837, 0.02644, 0.8166, 0.859, 0.8487, 0.8782, 0.8601, 0.889, 0.8064, 0.8735, 0.8064, 0.9076, 0.8634, 0.9189, 0.864, 0.9449, 0.8064, 0.936, 0.8064, 0.8735, 0.8601, 0.889, 0.8634, 0.9189, 0.8064, 0.9076, 0.7487, 0.9449, 0.8064, 0.936, 0.8064, 0.9583, 0.7546, 0.9656, 0.7493, 0.9189, 0.8064, 0.9076, 0.8064, 0.936, 0.7487, 0.9449, 0.8064, 0.9583, 0.8581, 0.9656, 0.8518, 0.9873, 0.8064, 0.9997, 0.8064, 0.936, 0.864, 0.9449, 0.8581, 0.9656, 0.8064, 0.9583, 0.4852, 0.09097, 0.475, 0.06498, 0.4845, 0.04787, 0.4935, 0.07908, 0.4673, 0.3066, 0.4751, 0.2789, 0.4847, 0.2961, 0.4894, 0.2307, 0.4956, 0.2102, 0.5024, 0.2085, 0.5044, 0.2202, 0.4894, 0.1129, 0.4852, 0.09097, 0.4935, 0.07908, 0.5045, 0.1233, 0.7546, 0.9656, 0.8064, 0.9583, 0.8064, 0.9997, 0.7609, 0.9873, 0.4751, 0.2789, 0.4852, 0.2527, 0.4936, 0.2647, 0.4847, 0.2961, 0.4914, 0.1717, 0.4957, 0.1333, 0.5025, 0.135, 0.5016, 0.1717, 0.4852, 0.2527, 0.4894, 0.2307, 0.5044, 0.2202, 0.4936, 0.2647, 0.475, 0.06498, 0.4672, 0.03749, 0.4845, 0.04787, 0.4956, 0.2102, 0.4914, 0.1717, 0.5016, 0.1717, 0.5024, 0.2085, 0.4957, 0.1333, 0.4894, 0.1129, 0.5045, 0.1233, 0.5025, 0.135, 0.3748, 0.6666, 0.3556, 0.69, 0.332, 0.6757, 0.3394, 0.651, 0.3743, 0.5291, 0.3791, 0.5568, 0.3497, 0.5639, 0.3441, 0.5381, 0.5088, 0.3478, 0.4865, 0.3251, 0.5044, 0.3102, 0.523, 0.3351, 0.4562, 0.02648, 0.4864, 0.01899, 0.5041, 0.03378, 0.4672, 0.03749, 0.3933, 0.6903, 0.3735, 0.7037, 0.3556, 0.69, 0.3748, 0.6666, 0.3994, 0.529, 0.403, 0.5524, 0.3791, 0.5568, 0.3743, 0.5291, 0.1456, 0.4032, 0.1478, 0.4282, 0.1428, 0.4286, 0.1401, 0.3979, 0.2516, 0.4532, 0.2538, 0.4282, 0.2588, 0.4286, 0.256, 0.4593, 0.211, 0.879, 0.2162, 0.8657, 0.2287, 0.8702, 0.2243, 0.8812, 0.0487, 0.9004, 0.04574, 0.9163, 0.03271, 0.914, 0.03519, 0.9009, 0.2158, 0.922, 0.2131, 0.9056, 0.2261, 0.9032, 0.2285, 0.9163, 0.2285, 0.9163, 0.2261, 0.9032, 0.2347, 0.9007, 0.2369, 0.9124, 0.03519, 0.9009, 0.03271, 0.914, 0.02406, 0.9115, 0.02629, 0.8999, 0.06145, 0.8482, 0.06824, 0.8672, 0.04258, 0.8765, 0.03748, 0.8629, 0.1858, 0.8751, 0.1906, 0.8564, 0.2162, 0.8657, 0.211, 0.879, 0.07457, 0.8998, 0.07166, 0.9208, 0.04574, 0.9163, 0.0487, 0.9004, 0.03748, 0.8629, 0.04258, 0.8765, 0.03012, 0.8809, 0.026, 0.87, 0.09612, 0.8423, 0.09926, 0.8615, 0.06824, 0.8672, 0.06145, 0.8482, 0.1583, 0.8681, 0.1595, 0.8507, 0.1906, 0.8564, 0.1858, 0.8751, 0.1009, 0.903, 0.1001, 0.9229, 0.07166, 0.9208, 0.07457, 0.8998, 0.19, 0.9315, 0.1871, 0.91, 0.2131, 0.9056, 0.2158, 0.922, 0.1154, 0.9032, 0.1147, 0.9234, 0.1001, 0.9229, 0.1009, 0.903, 0.1449, 0.933, 0.1441, 0.9127, 0.1587, 0.9122, 0.1603, 0.934, 0.1113, 0.8429, 0.1133, 0.8603, 0.09926, 0.8615, 0.09612, 0.8423, 0.1603, 0.934, 0.1587, 0.9122, 0.1871, 0.91, 0.19, 0.9315, 0.3655, 0.8649, 0.3864, 0.8651, 0.3824, 0.9563, 0.3656, 0.9558, 0.6299, 0.8734, 0.6525, 0.8756, 0.6432, 0.9651, 0.6247, 0.9628, 0.2892, 0.8712, 0.3124, 0.8693, 0.3217, 0.9588, 0.3029, 0.9606, 0.1447, 0.8668, 0.1455, 0.8495, 0.1595, 0.8507, 0.1583, 0.8681, 0.5561, 0.8505, 0.5773, 0.8488, 0.5785, 0.8714, 0.5577, 0.8732, 0.366, 0.842, 0.3876, 0.8425, 0.3864, 0.8651, 0.3655, 0.8649, 0.631, 0.8507, 0.6548, 0.8535, 0.6525, 0.8756, 0.6299, 0.8734, 0.5577, 0.8732, 0.5785, 0.8714, 0.5825, 0.9627, 0.5658, 0.9641, 0.6383, 0.7439, 0.6676, 0.7487, 0.6548, 0.8535, 0.631, 0.8507, 0.3658, 0.7339, 0.3925, 0.7354, 0.3876, 0.8425, 0.366, 0.842, 0.2669, 0.7461, 0.2973, 0.7424, 0.3101, 0.8472, 0.2868, 0.8493, 0.2868, 0.8493, 0.3101, 0.8472, 0.3124, 0.8693, 0.2892, 0.8712, 0.3133, 0.462, 0.314, 0.4336, 0.3184, 0.4336, 0.3197, 0.4566, 0.3296, 0.3557, 0.3648, 0.3398, 0.3667, 0.3443, 0.3399, 0.3592, 0.08683, 0.4053, 0.0876, 0.4336, 0.08322, 0.4336, 0.08064, 0.4109, 0.0003071, 0.3288, 0.03688, 0.3398, 0.03489, 0.3443, 0.005264, 0.338, 0.256, 0.4593, 0.2588, 0.4286, 0.314, 0.4336, 0.3133, 0.462, 0.1401, 0.3979, 0.1428, 0.4286, 0.0876, 0.4336, 0.08683, 0.4053, 0.3008, 0.3294, 0.3488, 0.3125, 0.3648, 0.3398, 0.3296, 0.3557, 0.5455, 0.7442, 0.5724, 0.7417, 0.5773, 0.8488, 0.5561, 0.8505, 0.2766, 0.1617, 0.3121, 0.1587, 0.3234, 0.2394, 0.2864, 0.2455, 0.04679, 0.1529, 0.08955, 0.1587, 0.07819, 0.2394, 0.03747, 0.2301, 0.01288, 0.2919, 0.05287, 0.3125, 0.03688, 0.3398, 0.0003071, 0.3288, 0.03747, 0.2301, 0.07819, 0.2394, 0.05287, 0.3125, 0.01288, 0.2919, 0.8041, 0.8321, 0.8233, 0.8142, 0.8359, 0.8288, 0.8169, 0.8445, 0.8751, 0.511, 0.8932, 0.4922, 0.9062, 0.506, 0.8882, 0.5228, 0.8781, 0.7512, 0.8571, 0.7053, 0.8753, 0.6997, 0.8945, 0.7434, 0.8882, 0.5228, 0.9097, 0.5351, 0.8852, 0.5667, 0.8667, 0.5503, 0.8632, 0.6416, 0.8873, 0.6367, 0.8929, 0.6763, 0.868, 0.6762, 0.8386, 0.732, 0.8336, 0.7057, 0.8571, 0.7053, 0.8781, 0.7512, 0.9022, 0.407, 0.8977, 0.3824, 0.9185, 0.381, 0.9428, 0.426, 0.7925, 0.8171, 0.806, 0.8026, 0.8233, 0.8142, 0.8041, 0.8321, 0.9428, 0.426, 0.9185, 0.381, 0.9367, 0.3746, 0.9582, 0.4188, 0.878, 0.4024, 0.8784, 0.385, 0.8816, 0.3846, 0.8816, 0.4058, 0.8446, 0.4813, 0.8565, 0.468, 0.8592, 0.4697, 0.845, 0.4864, 0.7787, 0.8032, 0.7907, 0.7907, 0.7932, 0.7926, 0.779, 0.8083, 0.8118, 0.7255, 0.8132, 0.7078, 0.8164, 0.7077, 0.8152, 0.7294, 0.845, 0.4864, 0.8592, 0.4697, 0.8732, 0.48, 0.8593, 0.4972, 0.8152, 0.7294, 0.8164, 0.7077, 0.8336, 0.7057, 0.8386, 0.732, 0.8816, 0.4058, 0.8816, 0.3846, 0.8977, 0.3824, 0.9022, 0.407, 0.8593, 0.4972, 0.8732, 0.48, 0.8932, 0.4922, 0.8751, 0.511, 0.1174, 0.5532, 0.09412, 0.5505, 0.09871, 0.471, 0.1173, 0.4728, 0.8399, 0.1049, 0.8164, 0.1005, 0.8277, 0.02104, 0.8463, 0.02448, 0.2032, 0.5411, 0.1799, 0.5456, 0.1686, 0.4661, 0.187, 0.4626, 0.779, 0.8083, 0.7932, 0.7926, 0.806, 0.8026, 0.7925, 0.8171, 0.1165, 0.6312, 0.09066, 0.6217, 0.09412, 0.5505, 0.1174, 0.5532, 0.8354, 0.1826, 0.8098, 0.1716, 0.8164, 0.1005, 0.8399, 0.1049, 0.2058, 0.6064, 0.1865, 0.6166, 0.1799, 0.5456, 0.2032, 0.5411, 0.9252, 0.1024, 0.9022, 0.1054, 0.8976, 0.02598, 0.9167, 0.02399, 0.2089, 0.6426, 0.1896, 0.6466, 0.1865, 0.6166, 0.2058, 0.6064, 0.927, 0.2048, 0.9071, 0.2073, 0.9057, 0.1766, 0.9253, 0.1671, 0.1161, 0.6549, 0.08924, 0.6523, 0.09066, 0.6217, 0.1165, 0.6312, 0.9253, 0.1671, 0.9057, 0.1766, 0.9022, 0.1054, 0.9252, 0.1024, 0.238, 0.7479, 0.2086, 0.754, 0.1896, 0.6466, 0.2089, 0.6426, 0.8224, 0.3167, 0.7877, 0.309, 0.8067, 0.2016, 0.8332, 0.2063, 0.9421, 0.3161, 0.913, 0.3186, 0.9071, 0.2073, 0.927, 0.2048, 0.8332, 0.2063, 0.8067, 0.2016, 0.8098, 0.1716, 0.8354, 0.1826, 0.2008, 0.08775, 0.2008, 0.04722, 0.2154, 0.04563, 0.2177, 0.07781, 0.3443, 0.07909, 0.3057, 0.08744, 0.3068, 0.07966, 0.3321, 0.07874, 0.1304, 0.08604, 0.09591, 0.08745, 0.0948, 0.07967, 0.126, 0.08178, 0.2008, 0.0003072, 0.2008, 0.04722, 0.1862, 0.04563, 0.184, 0.01912, 0.1191, 0.767, 0.08333, 0.7636, 0.08924, 0.6523, 0.1161, 0.6549, 0.2864, 0.2455, 0.3234, 0.2394, 0.3488, 0.3125, 0.3008, 0.3294, 0.1304, 0.08604, 0.125, 0.1617, 0.08955, 0.1587, 0.09591, 0.08745, 0.3443, 0.07909, 0.3548, 0.1529, 0.3121, 0.1587, 0.3057, 0.08744, 0.6837, 0.02644, 0.7178, 0.0678, 0.6853, 0.1025, 0.653, 0.05404, 0.4703, 0.6818, 0.4429, 0.6729, 0.4574, 0.6444, 0.4852, 0.6498, 0.5044, 0.3102, 0.4673, 0.3066, 0.4847, 0.2961, 0.5133, 0.3027, 0.5041, 0.03378, 0.5226, 0.009007, 0.5607, 0.02677, 0.513, 0.04124, 0.7192, 0.2742, 0.6854, 0.316, 0.6544, 0.2886, 0.6863, 0.2398, 0.6558, 0.2148, 0.6177, 0.2609, 0.5866, 0.2302, 0.6114, 0.1875, 0.513, 0.04124, 0.5607, 0.02677, 0.5834, 0.06862, 0.5297, 0.07058, 0.6863, 0.2398, 0.6544, 0.2886, 0.6177, 0.2609, 0.6558, 0.2148, 0.653, 0.05404, 0.6853, 0.1025, 0.6551, 0.1276, 0.6167, 0.08199, 0.4817, 0.4074, 0.4641, 0.4107, 0.4574, 0.3966, 0.4852, 0.3913, 0.6167, 0.08199, 0.6551, 0.1276, 0.6111, 0.1552, 0.586, 0.1129, 0.4641, 0.6304, 0.4817, 0.6336, 0.4852, 0.6498, 0.4574, 0.6444, 0.5297, 0.07058, 0.5834, 0.06862, 0.586, 0.1129, 0.5406, 0.1159, 0.5477, 0.1716, 0.5697, 0.1715, 0.5629, 0.2117, 0.5443, 0.2129, 0.544, 0.1303, 0.5625, 0.1315, 0.5697, 0.1715, 0.5477, 0.1716, 0.5406, 0.1159, 0.586, 0.1129, 0.5625, 0.1315, 0.544, 0.1303, 0.6114, 0.1875, 0.5866, 0.2302, 0.5629, 0.2117, 0.5697, 0.1715, 0.586, 0.1129, 0.6111, 0.1552, 0.5697, 0.1715, 0.5625, 0.1315, 0.4657, 0.5927, 0.4617, 0.5788, 0.4703, 0.576, 0.4739, 0.5936, 0.5004, 0.5775, 0.4987, 0.5943, 0.492, 0.5956, 0.493, 0.5741, 0.4621, 0.5182, 0.463, 0.4703, 0.4703, 0.465, 0.4699, 0.5205, 0.4979, 0.5991, 0.4887, 0.6345, 0.4817, 0.6336, 0.492, 0.5956, 0.5842, 0.2749, 0.53, 0.2732, 0.5408, 0.2276, 0.5866, 0.2302, 0.5866, 0.2302, 0.5408, 0.2276, 0.5443, 0.2129, 0.5629, 0.2117, 0.4429, 0.3681, 0.4703, 0.3592, 0.4852, 0.3913, 0.4574, 0.3966, 0.4672, 0.03749, 0.5041, 0.03378, 0.513, 0.04124, 0.4845, 0.04787, 0.523, 0.3351, 0.5044, 0.3102, 0.5133, 0.3027, 0.5614, 0.3172, 0.5614, 0.3172, 0.5133, 0.3027, 0.53, 0.2732, 0.5842, 0.2749, 0.3394, 0.651, 0.332, 0.6757, 0.314, 0.6687, 0.3271, 0.6475, 0.3441, 0.5381, 0.3497, 0.5639, 0.3296, 0.5664, 0.3321, 0.5418, 0.3527, 0.6224, 0.3394, 0.651, 0.3271, 0.6475, 0.3435, 0.6209, 0.3214, 0.4924, 0.3342, 0.5127, 0.3245, 0.5174, 0.3115, 0.4963, 0.3493, 0.5907, 0.3527, 0.6224, 0.3435, 0.6209, 0.3364, 0.5903, 0.3342, 0.5127, 0.3441, 0.5381, 0.3321, 0.5418, 0.3245, 0.5174, 0.3497, 0.5639, 0.3493, 0.5907, 0.3364, 0.5903, 0.3296, 0.5664, 0.332, 0.6757, 0.3227, 0.697, 0.3115, 0.6932, 0.314, 0.6687, 0.4429, 0.3681, 0.4574, 0.3966, 0.443, 0.3993, 0.4275, 0.3697, 0.4703, 0.3592, 0.4429, 0.3681, 0.4399, 0.353, 0.4718, 0.3508, 0.4884, 0.4097, 0.4817, 0.4074, 0.4852, 0.3913, 0.4949, 0.3931, 0.4574, 0.6444, 0.4429, 0.6729, 0.4275, 0.6713, 0.443, 0.6418, 0.4429, 0.6729, 0.4703, 0.6818, 0.4718, 0.6903, 0.4399, 0.6881, 0.4592, 0.6244, 0.4641, 0.6304, 0.4574, 0.6444, 0.4451, 0.6364, 0.4852, 0.3913, 0.4703, 0.3592, 0.4764, 0.3532, 0.494, 0.3869, 0.4703, 0.6818, 0.4852, 0.6498, 0.494, 0.6542, 0.4764, 0.6878, 0.5144, 0.1233, 0.5156, 0.135, 0.5025, 0.135, 0.5045, 0.1233, 0.5144, 0.2201, 0.5054, 0.2513, 0.4936, 0.2647, 0.5044, 0.2202, 0.5053, 0.09235, 0.5144, 0.1233, 0.5045, 0.1233, 0.4935, 0.07908, 0.5152, 0.1717, 0.5154, 0.2084, 0.5024, 0.2085, 0.5016, 0.1717, 0.5156, 0.135, 0.5152, 0.1717, 0.5016, 0.1717, 0.5025, 0.135, 0.5154, 0.2084, 0.5144, 0.2201, 0.5044, 0.2202, 0.5024, 0.2085, 0.5359, 0.1316, 0.5326, 0.1179, 0.5406, 0.1159, 0.544, 0.1303, 0.5397, 0.1716, 0.5359, 0.1316, 0.544, 0.1303, 0.5477, 0.1716, 0.5361, 0.2116, 0.5397, 0.1716, 0.5477, 0.1716, 0.5443, 0.2129, 0.5326, 0.1179, 0.5249, 0.08641, 0.5297, 0.07058, 0.5406, 0.1159, 0.5252, 0.2573, 0.5327, 0.2256, 0.5408, 0.2276, 0.53, 0.2732, 0.5327, 0.2256, 0.5361, 0.2116, 0.5443, 0.2129, 0.5408, 0.2276, 0.492, 0.5956, 0.4739, 0.5936, 0.4703, 0.576, 0.493, 0.5741, 0.4817, 0.6336, 0.4641, 0.6304, 0.4739, 0.5936, 0.492, 0.5956, 0.4739, 0.4474, 0.492, 0.4455, 0.493, 0.4669, 0.4703, 0.465, 0.4703, 0.465, 0.493, 0.4669, 0.4967, 0.5205, 0.4699, 0.5205, 0.4699, 0.5205, 0.4967, 0.5205, 0.493, 0.5741, 0.4703, 0.576, 0.4641, 0.4107, 0.4817, 0.4074, 0.492, 0.4455, 0.4739, 0.4474, 0.4987, 0.4467, 0.5004, 0.4635, 0.493, 0.4669, 0.492, 0.4455, 0.4617, 0.4622, 0.4657, 0.4483, 0.4739, 0.4474, 0.4703, 0.465, 0.5012, 0.4673, 0.5058, 0.5163, 0.4967, 0.5205, 0.493, 0.4669, 0.4575, 0.6262, 0.4658, 0.592, 0.4739, 0.5936, 0.4641, 0.6304, 0.5058, 0.5247, 0.5012, 0.5738, 0.493, 0.5741, 0.4967, 0.5205, 0.4658, 0.449, 0.4575, 0.4148, 0.4641, 0.4107, 0.4739, 0.4474, 0.4887, 0.4065, 0.4979, 0.4419, 0.492, 0.4455, 0.4817, 0.4074, 0.463, 0.5707, 0.4621, 0.5228, 0.4699, 0.5205, 0.4703, 0.576, 0.4817, 0.6336, 0.4884, 0.6314, 0.4949, 0.6479, 0.4852, 0.6498, 0.4641, 0.4107, 0.4592, 0.4166, 0.4451, 0.4046, 0.4574, 0.3966])
me_cube.materials.append(mat_material_001)
me_cube.use_mirror_y = True
me_cube.use_paint_bone_selection = False
me_cube.use_paint_mask = True
me_cube.update()
me_cube_001 = bpy.data.meshes.new('Cube.001')
me_cube_001.from_pydata([(-0.6464, -0.7565, -0.9007), (-0.4684, -0.7905, 0.7671), (-0.6464, 0.7553, -0.9007), (-0.4684, 0.7894, 0.7671), (0.2476, -0.7174, -0.927), (0.2697, -0.7905, 0.7671), (0.2476, 0.7163, -0.927), (0.2697, 0.7894, 0.7671), (-0.7519, -0.826, -0.2623), (-0.7519, 0.825, -0.2623), (0.3448, 0.814, -0.2623), (0.3448, -0.8152, -0.2623), (-0.3729, -0.3443, 0.9523), (-0.3729, 0.3437, 0.9523), (0.236, 0.3437, 0.9692), (0.236, -0.3443, 0.9692), (-0.3357, -0.3233, 1.451), (-0.3357, 0.3191, 1.451), (0.2134, 0.3041, 1.285), (0.2134, -0.3083, 1.284), (-0.6783, -0.8351, -0.01011), (-0.6783, 0.834, -0.01011), (0.3772, 0.834, -0.115), (0.3772, -0.8351, -0.115), (-0.4368, -0.8617, -0.06594), (-0.3129, -1.269, 0.5096), (-0.3129, 1.267, 0.5096), (0.1535, 1.267, 0.5096), (0.1535, -1.269, 0.5096), (-0.4368, 0.8606, -0.06594), (0.2904, 0.8962, -0.06594), (0.2904, -0.8974, -0.06594), (-0.3428, -1.033, -1.111), (-0.2681, -1.476, -1.056), (-0.2681, 1.393, -1.056), (0.2275, 1.363, -1.141), (0.2275, -1.364, -1.141), (-0.3428, 0.9517, -1.111), (0.2475, 1.068, -1.178), (0.2474, -1.071, -1.178), (-0.6464, 0.7553, -1.381), (-0.6464, -0.7565, -1.381), (0.2476, 0.7163, -1.619), (0.2476, -0.7174, -1.619), (-0.6948, 0.8557, -1.968), (-0.6948, -0.8569, -1.968), (0.2959, 0.8115, -1.968), (0.2959, -0.8127, -1.968), (-0.643, 0.7945, -2.363), (-0.643, -0.7953, -2.363), (0.08719, 0.7945, -2.363), (0.08719, -0.7953, -2.363), (-0.6605, 0.8917, -2.361), (-0.6605, -0.8924, -2.361), (0.2478, 0.8456, -2.361), (0.2478, -0.8463, -2.361), (-0.7603, 0.2297, -0.9007), (-0.7603, -0.2482, -0.9007), (-0.4684, -0.2734, 0.756), (-0.4684, 0.2532, 0.756), (0.3828, -0.2482, -0.927), (0.3828, 0.2297, -0.927), (0.3339, 0.2532, 0.756), (0.3339, -0.2734, 0.756), (0.4132, 0.2909, -0.2623), (0.4132, -0.3139, -0.2623), (-0.8275, -0.3139, -0.2623), (-0.8275, 0.2909, -0.2623), (-0.3729, -0.004482, 0.9523), (0.236, -0.004482, 0.9692), (0.3772, 0.2924, 0.1772), (0.3772, -0.3155, 0.1772), (-0.6783, -0.3155, 0.2822), (-0.6783, 0.2924, 0.2822), (-0.7603, 0.2297, -1.381), (-0.7603, -0.2482, -1.381), (0.3828, -0.2482, -1.619), (0.3828, 0.2297, -1.619), (-0.8086, 0.2492, -1.968), (-0.8086, -0.2691, -1.968), (0.4312, -0.2691, -1.968), (0.4312, 0.2492, -1.968), (-0.7743, 0.2714, -2.361), (-0.7743, -0.2926, -2.361), (0.3831, -0.2926, -2.361), (0.3831, 0.2714, -2.361), (-0.643, 0.08108, -2.363), (-0.643, -0.0996, -2.363), (0.1466, -0.0996, -2.363), (0.1466, 0.08108, -2.363), (-0.634, -0.2712, -4.185), (-0.634, -0.6373, -4.185), (0.04986, 0.7196, -4.107), (-0.634, 0.6359, -4.185), (0.04986, 0.1703, -4.107), (0.04986, -0.7211, -4.107), (-0.634, 0.2521, -4.185), (0.04986, -0.1894, -4.107), (-0.6044, -0.2712, -4.329), (-0.6044, -0.6373, -4.329), (0.04986, 0.7196, -4.407), (-0.6044, 0.6359, -4.329), (0.04986, 0.1703, -4.407), (0.04986, -0.7211, -4.407), (-0.6044, 0.2521, -4.329), (0.04986, -0.1894, -4.407), (-0.5836, -0.1894, -4.026), (-0.5836, -0.7211, -4.026), (-0.5836, 0.7196, -4.026), (-0.5836, 0.1703, -4.026), (-0.5393, -0.1894, -4.488), (-0.5393, -0.7211, -4.488), (-0.5393, 0.7196, -4.488), (-0.5393, 0.1703, -4.488), (-0.4296, -0.212, -5.251), (-0.4296, -0.6938, -5.251), (0.1682, 0.6923, -5.251), (-0.4296, 0.6923, -5.251), (0.1682, 0.1928, -5.251), (0.1682, -0.6938, -5.251), (-0.4296, 0.1928, -5.251), (0.1682, -0.212, -5.251), (-0.4366, -0.183, -6.475), (-0.4366, -0.6196, -6.475), (0.1304, 0.6171, -6.475), (-0.4366, 0.6171, -6.475), (0.1304, 0.1652, -6.475), (0.1304, -0.6196, -6.475), (-0.4366, 0.1652, -6.475), (0.1304, -0.183, -6.475), (-0.4366, -0.183, -6.877), (-0.4366, -0.6196, -6.877), (0.1304, 0.6171, -6.879), (-0.4366, 0.6171, -6.877), (0.1304, 0.1652, -6.879), (0.1304, -0.6196, -6.879), (-0.4366, 0.1652, -6.877), (0.1304, -0.183, -6.879), (-0.9153, -0.1546, -6.663), (-0.9153, -0.5857, -6.663), (-0.9153, 0.582, -6.663), (-0.9153, 0.1383, -6.663), (-0.9153, -0.1546, -6.904), (-0.9153, -0.5857, -6.904), (-0.9153, 0.582, -6.904), (-0.9153, 0.1383, -6.904), (-1.089, -0.1546, -6.719), (-1.089, -0.5221, -6.719), (-1.089, 0.5184, -6.719), (-1.089, 0.1383, -6.719), (-1.089, -0.1546, -6.897), (-1.089, -0.5221, -6.897), (-1.089, 0.5184, -6.897), (-1.089, 0.1383, -6.897), (0.208, 0.6646, -5.833), (-0.5141, 0.6646, -5.833), (-0.5141, 0.1601, -5.833), (0.208, 0.1601, -5.833), (0.208, -0.1785, -5.833), (-0.5141, -0.1785, -5.833), (0.208, -0.6666, -5.833), (-0.5141, -0.6666, -5.833), (-0.3776, 0.6508, -5.841), (0.1491, 0.2233, -5.841), (0.1491, 0.6508, -5.841), (-0.3776, 0.2233, -5.841), (-0.3778, -0.2418, -5.837), (0.1492, -0.2418, -5.837), (0.1492, -0.6531, -5.837), (-0.3778, -0.6531, -5.837), (-0.3818, 0.8901, -0.1987), (0.2792, 0.927, -0.1987), (-0.3082, 1.339, 0.2773), (0.1883, 1.339, 0.2773), (-0.385, -0.8877, -0.1579), (-0.3092, -1.333, 0.3242), (0.1897, -1.333, 0.3242), (0.282, -0.9245, -0.1579), (-0.4843, -1.032, -2.613), (-0.3858, -1.52, -2.554), (-0.3858, 1.519, -2.554), (0.1473, 1.519, -2.554), (0.1473, -1.52, -2.554), (-0.4843, 1.031, -2.613), (0.1872, 1.031, -2.613), (0.1872, -1.032, -2.613), (-0.2421, 1.09, -2.604), (-0.1996, 1.471, -2.563), (0.0102, 1.471, -2.563), (0.0274, 1.09, -2.604), (0.0274, -1.091, -2.604), (0.0102, -1.472, -2.563), (-0.1996, -1.472, -2.563), (-0.2421, -1.091, -2.604), (-0.1996, 1.471, -2.64), (-0.2421, 1.041, -2.716), (0.01478, 1.041, -2.716), (0.0102, 1.471, -2.64), (0.0102, -1.472, -2.64), (0.01478, -1.043, -2.716), (-0.2421, -1.043, -2.716), (-0.1996, -1.472, -2.64), (-0.1996, 1.471, -2.966), (-0.2421, 1.09, -2.953), (-0.05298, 1.125, -2.943), (-0.08029, 1.471, -2.921), (-0.08029, -1.472, -2.921), (-0.05298, -1.126, -2.943), (-0.2421, -1.091, -2.953), (-0.1996, -1.472, -2.966), (-0.1713, 1.448, -3.135), (-0.2016, 1.141, -3.143), (-0.04364, 1.141, -3.143), (-0.05591, 1.448, -3.135), (-0.05591, -1.449, -3.135), (-0.04364, -1.142, -3.143), (-0.2016, -1.142, -3.143), (-0.1713, -1.449, -3.135), (-0.1463, 1.421, -3.267), (-0.1658, 1.177, -3.275), (-0.04208, 1.177, -3.275), (-0.04997, 1.421, -3.267), (-0.04997, -1.422, -3.267), (-0.04208, -1.178, -3.275), (-0.1658, -1.178, -3.275), (-0.1463, -1.422, -3.267), (-0.2293, 0.9243, -2.856), (-0.04962, 0.9243, -2.856), (-0.04962, -0.9254, -2.856), (-0.2293, -0.9254, -2.856), (-0.2293, 1.064, -2.956), (-0.04962, 1.064, -2.956), (-0.04962, -1.065, -2.956), (-0.2293, -1.065, -2.956), (-0.153, 0.9145, -3.015), (-0.06164, 0.9145, -3.015), (-0.06164, -0.9156, -3.015), (-0.153, -0.9156, -3.015), (-0.153, 0.9879, -3.028), (-0.06164, 0.9879, -3.028), (-0.06164, -0.989, -3.028), (-0.153, -0.989, -3.028), (0.2134, -0.002091, 1.314), (-0.3358, -0.002091, 1.279), (-0.4117, 0.4384, 1.543), (-0.4117, -0.4425, 1.543), (-0.5804, -0.002091, 1.29), (-0.5085, 0.5234, 1.882), (-0.5085, -0.5276, 1.882), (-0.821, -0.002091, 1.784), (-0.4542, 0.4491, 2.396), (-0.4542, -0.4533, 2.396), (-0.6988, -0.002091, 2.324), (-0.4798, 0.4915, 2.143), (-0.4798, -0.4957, 2.143), (-0.6621, -0.002091, 2.094), (-0.0965, 0.3041, 1.391), (-0.104, -0.3083, 1.325), (0.2687, 0.1814, 1.183), (-0.41, 0.1908, 1.173), (-0.41, 0.3825, 1.173), (0.2687, -0.3888, 1.183), (-0.41, -0.3982, 1.173), (-0.2603, 0.3731, 1.174), (-0.41, -0.2112, 1.173), (0.07483, 0.3731, 1.183), (0.2687, -0.2018, 1.183), (0.07309, -0.3888, 1.179), (-0.266, -0.3888, 1.172), (0.1816, 0.2758, 1.179), (0.1816, -0.003026, 1.194), (-0.3122, -0.003026, 1.171), (0.1816, 0.1364, 1.179), (-0.2074, -0.2785, 1.171), (0.03929, -0.2785, 1.176), (0.1816, -0.1424, 1.179), (0.04055, 0.2758, 1.179), (-0.3122, -0.1493, 1.172), (-0.2033, 0.2758, 1.173), (-0.3122, -0.2854, 1.172), (0.1816, -0.2785, 1.179), (-0.3122, 0.2827, 1.172), (-0.3122, 0.1432, 1.172), (-0.488, -0.6476, 1.765), (0.6856, -0.4606, 1.258), (-0.4773, 0.5915, 1.575), (0.6622, 0.5066, 1.286), (-0.5866, 0.5018, 2.529), (-0.771, -0.006228, 2.483), (-0.5763, -0.4892, 2.53), (0.885, -0.3334, 2.339), (0.813, -0.006554, 2.597), (0.8908, 0.3131, 2.334), (-0.41, -0.01018, 1.172), (0.06336, -0.7904, 1.348), (0.4858, -0.6359, 1.316), (0.4858, 0.609, 1.292), (0.06336, 0.8054, 1.378), (-0.3874, 0.7528, 1.536), (0.4839, -0.5787, 2.735), (0.1284, -0.5824, 2.815), (-0.4378, -0.5824, 2.676), (0.5098, -0.006554, 2.876), (0.08522, -0.006554, 3.042), (-0.3429, -0.006554, 2.973), (0.4942, 0.5733, 2.712), (0.1284, 0.5698, 2.815), (-0.2711, 0.5698, 2.75), (0.8653, 0.4477, 1.997), (-0.5476, 0.5948, 2.186), (-0.3488, 0.7407, 2.248), (-0.006548, 0.8342, 2.248), (0.5098, 0.7407, 2.248), (-0.5216, -0.6758, 2.293), (0.8653, -0.4448, 2.015), (0.2687, 0.3731, 1.183), (-0.006548, -0.8076, 2.219), (0.5098, -0.7371, 2.275), (0.9492, -0.006554, 2.245), (1.002, 0.01303, 1.821), (0.9317, 0.023, 1.265), (-0.5051, -0.6949, 2.004), (0.8407, 0.5294, 1.655), (-0.3369, 0.8437, 1.796), (0.01511, 0.8733, 1.825), (0.5412, 0.7792, 1.825), (-0.5457, 0.6275, 1.86), (0.8407, -0.5276, 1.664), (0.2687, -0.01018, 1.204), (0.01511, -0.8242, 1.839), (0.5412, -0.777, 1.839), (0.9774, 0.003866, 1.566), (-0.4672, 0.5307, 1.508), (-0.319, -0.5428, 1.516), (-0.3725, 0.5968, 1.44), (0.2441, 1.071, -1.258), (0.223, 1.367, -1.22), (-0.3646, 0.964, -1.343), (-0.2862, 1.413, -1.287), (0.2442, -1.073, -1.255), (-0.3643, -1.033, -1.34), (-0.286, -1.482, -1.284), (0.2232, -1.368, -1.217), (0.2261, 1.434, -1.056), (0.2564, 0.9909, -1.111), (0.2261, -1.435, -1.056), (0.2564, -0.9934, -1.111), (0.2139, 1.447, -1.287), (0.2141, -1.448, -1.284), (0.2458, -0.9994, -1.34), (0.2457, 0.9971, -1.343)], [(69, 270), (68, 271)], [(73, 59, 3, 21), (7, 22, 30, 27), (71, 63, 5, 23), (20, 23, 31, 24), (2, 6, 42, 40), (7, 3, 13, 14), (4, 11, 8, 0), (60, 65, 11, 4), (2, 9, 10, 6), (56, 67, 9, 2), (62, 7, 14, 69), (58, 1, 12, 68), (1, 5, 15, 12), (11, 23, 20, 8), (65, 71, 23, 11), (9, 21, 22, 10), (67, 73, 21, 9), (171, 170, 37, 344), (175, 174, 32, 33), (3, 7, 27, 26), (1, 20, 24, 25), (23, 5, 28, 31), (21, 3, 26, 29), (5, 1, 25, 28), (22, 21, 29, 30), (347, 350, 184, 181), (340, 349, 185, 178), (177, 176, 345, 346), (170, 172, 34, 37), (172, 173, 343, 34), (174, 177, 346, 32), (173, 171, 344, 343), (176, 175, 33, 345), (43, 41, 45, 47), (56, 2, 40, 74), (60, 4, 43, 76), (4, 0, 41, 43), (80, 47, 55, 84), (40, 42, 46, 44), (76, 43, 47, 80), (74, 40, 44, 78), (48, 50, 92, 108), (78, 44, 52, 82), (47, 45, 53, 55), (44, 46, 54, 52), (87, 49, 53, 83), (50, 48, 52, 54), (89, 50, 54, 85), (49, 51, 55, 53), (51, 88, 84, 55), (88, 89, 85, 84), (48, 86, 82, 52), (45, 79, 83, 53), (79, 78, 82, 83), (51, 49, 107, 95), (86, 89, 88, 87), (41, 75, 79, 45), (75, 74, 78, 79), (42, 77, 81, 46), (77, 76, 80, 81), (46, 81, 85, 54), (81, 80, 84, 85), (6, 61, 77, 42), (61, 60, 76, 77), (0, 57, 75, 41), (57, 56, 74, 75), (8, 20, 72, 66), (66, 72, 73, 67), (10, 22, 70, 64), (64, 70, 71, 65), (37, 34, 338, 337), (344, 37, 337, 350), (35, 38, 335, 336), (39, 36, 342, 339), (17, 243, 246, 244), (3, 59, 68, 13), (59, 58, 68), (5, 63, 69, 15), (63, 62, 69), (0, 8, 66, 57), (57, 66, 67, 56), (6, 10, 64, 61), (61, 64, 65, 60), (22, 7, 62, 70), (70, 62, 63, 71), (20, 1, 58, 72), (72, 58, 59, 73), (95, 107, 111, 103), (97, 95, 103, 105), (89, 86, 109, 94), (88, 51, 95, 97), (50, 89, 94, 92), (87, 88, 97, 106), (86, 48, 108, 109), (49, 87, 106, 107), (113, 112, 117, 120), (102, 113, 120, 118), (108, 92, 100, 112), (94, 109, 113, 102), (96, 93, 101, 104), (92, 94, 102, 100), (91, 90, 98, 99), (106, 97, 105, 110), (90, 91, 107, 106), (93, 96, 109, 108), (99, 98, 110, 111), (104, 101, 112, 113), (91, 99, 111, 107), (101, 93, 108, 112), (96, 104, 113, 109), (98, 90, 106, 110), (158, 160, 127, 129), (159, 158, 129, 122), (100, 102, 118, 116), (111, 110, 114, 115), (110, 105, 121, 114), (105, 103, 119, 121), (103, 111, 115, 119), (112, 100, 116, 117), (136, 128, 141, 145), (124, 126, 134, 132), (160, 161, 123, 127), (155, 154, 124, 125), (157, 156, 128, 126), (156, 155, 125, 128), (154, 157, 126, 124), (161, 159, 122, 123), (130, 137, 135, 131), (133, 132, 134, 136), (122, 129, 137, 130), (129, 127, 135, 137), (127, 123, 131, 135), (125, 124, 132, 133), (126, 128, 136, 134), (123, 122, 138, 139), (141, 140, 148, 149), (144, 145, 153, 152), (133, 136, 145, 144), (131, 123, 139, 143), (130, 131, 143, 142), (125, 133, 144, 140), (122, 130, 142, 138), (128, 125, 140, 141), (147, 146, 150, 151), (149, 148, 152, 153), (140, 144, 152, 148), (138, 142, 150, 146), (142, 143, 151, 150), (139, 138, 146, 147), (145, 141, 149, 153), (143, 139, 147, 151), (164, 163, 157, 154), (165, 162, 155, 156), (163, 165, 156, 157), (162, 164, 154, 155), (169, 166, 159, 161), (168, 169, 161, 160), (166, 167, 158, 159), (167, 168, 160, 158), (117, 116, 164, 162), (118, 120, 165, 163), (120, 117, 162, 165), (116, 118, 163, 164), (121, 119, 168, 167), (114, 121, 167, 166), (119, 115, 169, 168), (115, 114, 166, 169), (27, 30, 171, 173), (26, 27, 173, 172), (29, 26, 172, 170), (30, 29, 170, 171), (28, 25, 175, 176), (24, 31, 177, 174), (31, 28, 176, 177), (25, 24, 174, 175), (190, 191, 198, 199), (191, 192, 201, 198), (348, 341, 179, 182), (341, 340, 178, 179), (350, 337, 183, 184), (349, 348, 182, 185), (337, 338, 180, 183), (338, 347, 181, 180), (86, 87, 83, 82), (183, 180, 187, 186), (180, 181, 188, 187), (181, 184, 189, 188), (184, 183, 186, 189), (185, 182, 191, 190), (182, 179, 192, 191), (179, 178, 193, 192), (178, 185, 190, 193), (194, 197, 205, 202), (199, 198, 206, 207), (187, 188, 197, 194), (192, 193, 200, 201), (186, 187, 194, 195), (193, 190, 199, 200), (188, 189, 196, 197), (189, 186, 195, 196), (207, 206, 214, 215), (206, 209, 217, 214), (195, 194, 202, 203), (201, 200, 208, 209), (195, 203, 230, 226), (197, 196, 204, 205), (207, 208, 233, 232), (198, 201, 209, 206), (213, 212, 220, 221), (216, 215, 223, 224), (202, 205, 213, 210), (203, 202, 210, 211), (209, 208, 216, 217), (208, 207, 215, 216), (205, 204, 212, 213), (204, 203, 211, 212), (219, 218, 221, 220), (223, 222, 225, 224), (212, 211, 219, 220), (214, 217, 225, 222), (215, 214, 222, 223), (210, 213, 221, 218), (211, 210, 218, 219), (217, 216, 224, 225), (233, 229, 237, 241), (229, 228, 236, 237), (203, 204, 231, 230), (204, 196, 227, 231), (208, 200, 229, 233), (200, 199, 228, 229), (199, 207, 232, 228), (196, 195, 226, 227), (237, 236, 240, 241), (235, 234, 238, 239), (228, 232, 240, 236), (230, 231, 239, 238), (227, 226, 234, 235), (231, 227, 235, 239), (226, 230, 238, 234), (232, 233, 241, 240), (256, 17, 244), (242, 270, 272, 18), (243, 17, 282, 271), (243, 16, 245, 246), (255, 254, 251, 252), (282, 271, 293, 259), (277, 271, 293, 264), (249, 255, 253, 247), (253, 255, 252, 250), (273, 279, 262, 268), (257, 273, 274), (256, 276, 278), (345, 33, 341, 348), (275, 280, 261, 266), (276, 278, 263, 265), (13, 265, 14), (279, 277, 264, 262), (270, 272, 258, 328), (281, 278, 263, 260), (282, 281, 260, 259), (270, 275, 266, 328), (273, 274, 267, 268), (14, 265, 315), (269, 272, 258, 315), (276, 269, 315, 265), (249, 248, 254, 255), (246, 245, 248, 249), (246, 249, 247, 244), (269, 276, 256, 18), (277, 279, 16), (32, 346, 349, 340), (33, 32, 340, 341), (271, 277, 16, 243), (275, 270, 242, 19), (272, 269, 18), (274, 280, 19, 257), (278, 281, 17, 256), (34, 343, 347, 338), (281, 282, 17), (280, 275, 19), (279, 273, 257, 16), (325, 322, 286, 296), (317, 314, 290, 299), (299, 290, 291, 302), (302, 291, 292, 305), (288, 304, 307, 287), (304, 303, 306, 307), (303, 302, 305, 306), (289, 301, 304, 288), (301, 300, 303, 304), (300, 299, 302, 303), (313, 301, 289), (313, 316, 300, 301), (316, 317, 299, 300), (326, 323, 298, 285), (323, 324, 297, 298), (324, 325, 296, 297), (306, 305, 312, 311), (307, 306, 311, 310), (287, 307, 310, 309), (305, 292, 308, 312), (329, 330, 317, 316), (321, 329, 316, 313), (280, 274, 267, 261), (330, 327, 314, 317), (291, 290, 318), (319, 308, 292, 318), (331, 327, 284, 320), (322, 331, 320, 286), (314, 319, 318, 290), (292, 291, 318), (308, 319, 331, 322), (319, 314, 327, 331), (295, 284, 327, 330), (283, 321, 248), (283, 294, 329, 321), (294, 295, 330, 329), (311, 312, 325, 324), (310, 311, 324, 323), (309, 310, 323, 326), (312, 308, 322, 325), (283, 245, 333), (285, 298, 334, 332), (294, 283, 333), (298, 297, 334), (286, 320, 242, 18), (297, 296, 18), (294, 333, 16, 257), (284, 295, 19, 242), (334, 297, 18, 256), (295, 294, 257, 19), (332, 334, 256), (320, 284, 242), (296, 286, 18), (333, 245, 16), (313, 289, 251, 254), (288, 287, 250, 252), (285, 332, 244, 247), (321, 313, 254), (289, 288, 252, 251), (321, 254, 248), (309, 326, 247, 253), (287, 309, 253, 250), (326, 285, 247), (283, 248, 245), (332, 256, 244), (13, 260, 263), (68, 293, 259), (68, 264, 293), (12, 264, 68), (12, 268, 262), (12, 267, 268), (15, 261, 267), (15, 266, 261), (69, 328, 266), (69, 258, 328), (260, 13, 68), (13, 263, 265), (259, 260, 68), (12, 262, 264), (12, 15, 267), (15, 69, 266), (258, 69, 315), (69, 14, 315), (38, 35, 343, 344), (36, 39, 346, 345), (35, 336, 347, 343), (342, 36, 345, 348), (39, 339, 349, 346), (336, 335, 350, 347), (335, 38, 344, 350), (339, 342, 348, 349)])
_uv = me_cube_001.uv_layers.new(name='UVMap')
_uv.uv.foreach_set('vector', [0.2967, 0.632, 0.2994, 0.6781, 0.2514, 0.6781, 0.2486, 0.6057, 0.5565, 0.7371, 0.4932, 0.69, 0.5026, 0.6856, 0.5645, 0.6885, 0.04823, 0.323, 0.05282, 0.3757, 0.005449, 0.3782, 0.0003233, 0.297, 0.5661, 0.2608, 0.4747, 0.2527, 0.4828, 0.2466, 0.5453, 0.2553, 0.2506, 0.5249, 0.1666, 0.5222, 0.1656, 0.4594, 0.2513, 0.4787, 0.2343, 0.7421, 0.2514, 0.6781, 0.291, 0.6975, 0.2775, 0.7505, 0.4807, 0.5241, 0.4898, 0.5854, 0.3938, 0.5843, 0.3962, 0.5258, 0.05334, 0.2215, 0.04793, 0.2826, 0.001579, 0.2831, 0.008504, 0.2213, 0.2506, 0.5249, 0.2522, 0.5832, 0.1568, 0.583, 0.1666, 0.5222, 0.3019, 0.5248, 0.2976, 0.5827, 0.2522, 0.5832, 0.2506, 0.5249, 0.1005, 0.3753, 0.1497, 0.3769, 0.1092, 0.3965, 0.07734, 0.397, 0.3465, 0.6786, 0.3929, 0.6795, 0.3528, 0.6982, 0.3223, 0.6979, 0.3929, 0.6795, 0.4088, 0.7439, 0.3653, 0.7515, 0.3528, 0.6982, 0.4898, 0.5854, 0.4925, 0.5989, 0.3971, 0.607, 0.3938, 0.5843, 0.04793, 0.2826, 0.04823, 0.323, 0.0003233, 0.297, 0.001579, 0.2831, 0.2522, 0.5832, 0.2486, 0.6057, 0.1538, 0.5964, 0.1568, 0.583, 0.2976, 0.5827, 0.2967, 0.632, 0.2486, 0.6057, 0.2522, 0.5832, 0.702, 0.6165, 0.6439, 0.6218, 0.6382, 0.5372, 0.6941, 0.5354, 0.5831, 0.2892, 0.5418, 0.2466, 0.5526, 0.1572, 0.5951, 0.1632, 0.6219, 0.734, 0.5565, 0.7371, 0.5645, 0.6885, 0.6058, 0.6865, 0.5646, 0.3546, 0.5126, 0.3041, 0.5216, 0.2836, 0.5817, 0.3068, 0.6958, 0.3123, 0.6308, 0.3589, 0.6235, 0.3095, 0.6863, 0.3076, 0.674, 0.685, 0.6219, 0.734, 0.6058, 0.6865, 0.6654, 0.6646, 0.6308, 0.3589, 0.5646, 0.3546, 0.5817, 0.3068, 0.6235, 0.3095, 0.7119, 0.635, 0.6185, 0.6386, 0.64, 0.6341, 0.7039, 0.6284, 0.5486, 0.5267, 0.5077, 0.5275, 0.4932, 0.414, 0.5375, 0.4124, 0.554, 0.1353, 0.4977, 0.1349, 0.4999, 0.02062, 0.56, 0.01853, 0.6725, 0.255, 0.6279, 0.2921, 0.6397, 0.1684, 0.6796, 0.1692, 0.6439, 0.6218, 0.6044, 0.665, 0.5957, 0.5427, 0.6382, 0.5372, 0.6044, 0.665, 0.5604, 0.6671, 0.5502, 0.5474, 0.5957, 0.5427, 0.5418, 0.2466, 0.4846, 0.2384, 0.4962, 0.1549, 0.5526, 0.1572, 0.5604, 0.6671, 0.5163, 0.6302, 0.5101, 0.5482, 0.5502, 0.5474, 0.6279, 0.2921, 0.5831, 0.2892, 0.5951, 0.1632, 0.6397, 0.1684, 0.4825, 0.4608, 0.396, 0.4793, 0.3981, 0.4238, 0.4879, 0.4267, 0.3019, 0.5248, 0.2506, 0.5249, 0.2513, 0.4787, 0.3022, 0.4798, 0.05334, 0.2215, 0.008504, 0.2213, 0.008685, 0.1578, 0.05339, 0.1583, 0.4807, 0.5241, 0.3962, 0.5258, 0.396, 0.4793, 0.4825, 0.4608, 0.05246, 0.127, 0.00237, 0.1245, 0.001494, 0.08765, 0.05084, 0.09318, 0.2513, 0.4787, 0.1656, 0.4594, 0.1605, 0.4256, 0.2497, 0.4235, 0.05339, 0.1583, 0.008685, 0.1578, 0.00237, 0.1245, 0.05246, 0.127, 0.3022, 0.4798, 0.2513, 0.4787, 0.2497, 0.4235, 0.3022, 0.4277, 0.8274, 0.3255, 0.7616, 0.3218, 0.7737, 0.1618, 0.8309, 0.1738, 0.3022, 0.4277, 0.2497, 0.4235, 0.2481, 0.3885, 0.3011, 0.3945, 0.4879, 0.4267, 0.3981, 0.4238, 0.3999, 0.3885, 0.484, 0.3895, 0.2497, 0.4235, 0.1605, 0.4256, 0.1647, 0.3887, 0.2481, 0.3885, 0.3324, 0.3826, 0.3915, 0.3864, 0.3999, 0.3885, 0.3483, 0.3943, 0.1792, 0.3833, 0.246, 0.3797, 0.2481, 0.3885, 0.1647, 0.3887, 0.08302, 0.07223, 0.1461, 0.0729, 0.149, 0.08783, 0.09843, 0.09351, 0.4021, 0.3797, 0.4695, 0.3839, 0.484, 0.3895, 0.3999, 0.3885, 0.004405, 0.0725, 0.06669, 0.07166, 0.05084, 0.09318, 0.001494, 0.08765, 0.06669, 0.07166, 0.08302, 0.07223, 0.09843, 0.09351, 0.05084, 0.09318, 0.2564, 0.3864, 0.3167, 0.383, 0.3011, 0.3945, 0.2481, 0.3885, 0.3981, 0.4238, 0.3469, 0.4277, 0.3483, 0.3943, 0.3999, 0.3885, 0.3469, 0.4277, 0.3022, 0.4277, 0.3011, 0.3945, 0.3483, 0.3943, 0.9122, 0.6998, 0.8464, 0.7039, 0.8421, 0.5529, 0.8989, 0.5406, 0.08552, 0.0008955, 0.08302, 0.07223, 0.06669, 0.07166, 0.06919, 0.0003233, 0.396, 0.4793, 0.3465, 0.4801, 0.3469, 0.4277, 0.3981, 0.4238, 0.3465, 0.4801, 0.3022, 0.4798, 0.3022, 0.4277, 0.3469, 0.4277, 0.1424, 0.157, 0.09656, 0.158, 0.09722, 0.127, 0.1483, 0.1241, 0.09656, 0.158, 0.05339, 0.1583, 0.05246, 0.127, 0.09722, 0.127, 0.1483, 0.1241, 0.09722, 0.127, 0.09843, 0.09351, 0.149, 0.08783, 0.09722, 0.127, 0.05246, 0.127, 0.05084, 0.09318, 0.09843, 0.09351, 0.1435, 0.2202, 0.09722, 0.2211, 0.09656, 0.158, 0.1424, 0.157, 0.09722, 0.2211, 0.05334, 0.2215, 0.05339, 0.1583, 0.09656, 0.158, 0.3962, 0.5258, 0.3464, 0.5248, 0.3465, 0.4801, 0.396, 0.4793, 0.3464, 0.5248, 0.3019, 0.5248, 0.3022, 0.4798, 0.3465, 0.4801, 0.3938, 0.5843, 0.3971, 0.607, 0.3504, 0.6325, 0.3501, 0.5833, 0.3501, 0.5833, 0.3504, 0.6325, 0.2967, 0.632, 0.2976, 0.5827, 0.1517, 0.2817, 0.1532, 0.2956, 0.1038, 0.3225, 0.1033, 0.2821, 0.1033, 0.2821, 0.1038, 0.3225, 0.04823, 0.323, 0.04793, 0.2826, 0.6382, 0.5372, 0.5957, 0.5427, 0.5942, 0.5211, 0.6365, 0.5152, 0.6941, 0.5354, 0.6382, 0.5372, 0.6365, 0.5152, 0.6927, 0.5148, 0.5428, 0.5408, 0.5161, 0.5413, 0.5153, 0.5342, 0.5423, 0.5337, 0.6735, 0.1623, 0.647, 0.1618, 0.6476, 0.1549, 0.6743, 0.1555, 0.02409, 0.8542, 0.0507, 0.8315, 0.06558, 0.8497, 0.01805, 0.8693, 0.2514, 0.6781, 0.2994, 0.6781, 0.3223, 0.6979, 0.291, 0.6975, 0.2994, 0.6781, 0.3465, 0.6786, 0.3223, 0.6979, 0.005449, 0.3782, 0.05282, 0.3757, 0.07734, 0.397, 0.04623, 0.397, 0.05282, 0.3757, 0.1005, 0.3753, 0.07734, 0.397, 0.3962, 0.5258, 0.3938, 0.5843, 0.3501, 0.5833, 0.3464, 0.5248, 0.3464, 0.5248, 0.3501, 0.5833, 0.2976, 0.5827, 0.3019, 0.5248, 0.1435, 0.2202, 0.1517, 0.2817, 0.1033, 0.2821, 0.09722, 0.2211, 0.09722, 0.2211, 0.1033, 0.2821, 0.04793, 0.2826, 0.05334, 0.2215, 0.1532, 0.2956, 0.1497, 0.3769, 0.1005, 0.3753, 0.1038, 0.3225, 0.1038, 0.3225, 0.1005, 0.3753, 0.05282, 0.3757, 0.04823, 0.323, 0.3971, 0.607, 0.3929, 0.6795, 0.3465, 0.6786, 0.3504, 0.6325, 0.3504, 0.6325, 0.3465, 0.6786, 0.2994, 0.6781, 0.2967, 0.632, 0.8989, 0.5406, 0.8421, 0.5529, 0.8426, 0.5118, 0.8962, 0.5131, 0.9476, 0.5364, 0.8989, 0.5406, 0.8962, 0.5131, 0.9453, 0.5091, 0.9629, 0.3162, 0.8917, 0.324, 0.8801, 0.1731, 0.9364, 0.1581, 0.9699, 0.6957, 0.906, 0.701, 0.8989, 0.5406, 0.9476, 0.5364, 0.7616, 0.3218, 0.6965, 0.3144, 0.7235, 0.1565, 0.7737, 0.1618, 0.7836, 0.7028, 0.7126, 0.6953, 0.7383, 0.5372, 0.7945, 0.5518, 0.8917, 0.324, 0.8274, 0.3255, 0.8309, 0.1738, 0.8801, 0.1731, 0.8464, 0.7039, 0.7836, 0.7028, 0.7945, 0.5518, 0.8421, 0.5529, 0.8788, 0.1316, 0.8303, 0.133, 0.8306, 0.06435, 0.8757, 0.06278, 0.9323, 0.1308, 0.8788, 0.1316, 0.8757, 0.06278, 0.9294, 0.05311, 0.8309, 0.1738, 0.7737, 0.1618, 0.7766, 0.1342, 0.8303, 0.133, 0.9364, 0.1581, 0.8801, 0.1731, 0.8788, 0.1316, 0.9323, 0.1308, 0.8707, 0.159, 0.8398, 0.1599, 0.8387, 0.1475, 0.8712, 0.1466, 0.7737, 0.1618, 0.7235, 0.1565, 0.726, 0.1295, 0.7766, 0.1342, 0.8332, 0.5389, 0.8038, 0.5378, 0.8032, 0.5257, 0.8342, 0.5263, 0.7945, 0.5518, 0.7383, 0.5372, 0.7423, 0.5101, 0.7956, 0.5107, 0.8038, 0.5378, 0.8332, 0.5389, 0.8421, 0.5529, 0.7945, 0.5518, 0.8398, 0.1599, 0.8707, 0.159, 0.8801, 0.1731, 0.8309, 0.1738, 0.8342, 0.5263, 0.8032, 0.5257, 0.7956, 0.5107, 0.8426, 0.5118, 0.8712, 0.1466, 0.8387, 0.1475, 0.8303, 0.133, 0.8788, 0.1316, 0.8332, 0.5389, 0.8342, 0.5263, 0.8426, 0.5118, 0.8421, 0.5529, 0.8387, 0.1475, 0.8398, 0.1599, 0.8309, 0.1738, 0.8303, 0.133, 0.8707, 0.159, 0.8712, 0.1466, 0.8788, 0.1316, 0.8801, 0.1731, 0.8032, 0.5257, 0.8038, 0.5378, 0.7945, 0.5518, 0.7956, 0.5107, 0.724, 0.751, 0.7298, 0.7903, 0.6738, 0.7972, 0.6715, 0.7578, 0.7459, 0.8826, 0.7713, 0.9287, 0.729, 0.9505, 0.6863, 0.9088, 0.7766, 0.1342, 0.726, 0.1295, 0.735, 0.0523, 0.7787, 0.05793, 0.8426, 0.5118, 0.7956, 0.5107, 0.7987, 0.4418, 0.8423, 0.4432, 0.7956, 0.5107, 0.7423, 0.5101, 0.7449, 0.4323, 0.7987, 0.4418, 0.9453, 0.5091, 0.8962, 0.5131, 0.8943, 0.4369, 0.9367, 0.4315, 0.8962, 0.5131, 0.8426, 0.5118, 0.8423, 0.4432, 0.8943, 0.4369, 0.8303, 0.133, 0.7766, 0.1342, 0.7787, 0.05793, 0.8306, 0.06435, 0.8669, 0.763, 0.8995, 0.7904, 0.8442, 0.799, 0.8344, 0.782, 0.9177, 0.9025, 0.9268, 0.9415, 0.8938, 0.9513, 0.8828, 0.9143, 0.7298, 0.7903, 0.736, 0.8457, 0.6668, 0.8592, 0.6738, 0.7972, 0.964, 0.8408, 0.9724, 0.8942, 0.9177, 0.9025, 0.8946, 0.8456, 0.9772, 0.7399, 0.9644, 0.8022, 0.8995, 0.7904, 0.9204, 0.7352, 0.9644, 0.8022, 0.964, 0.8408, 0.8946, 0.8456, 0.8995, 0.7904, 0.9724, 0.8942, 0.9776, 0.9337, 0.9268, 0.9415, 0.9177, 0.9025, 0.736, 0.8457, 0.7459, 0.8826, 0.6863, 0.9088, 0.6668, 0.8592, 0.5895, 0.7567, 0.6372, 0.7579, 0.6363, 0.7946, 0.5886, 0.7935, 0.8364, 0.9281, 0.8828, 0.9143, 0.8938, 0.9513, 0.8474, 0.965, 0.6863, 0.9088, 0.729, 0.9505, 0.706, 0.9789, 0.6663, 0.9464, 0.6715, 0.7578, 0.6738, 0.7972, 0.6363, 0.7946, 0.6372, 0.7579, 0.6738, 0.7972, 0.6668, 0.8592, 0.6292, 0.8442, 0.6363, 0.7946, 0.8946, 0.8456, 0.9177, 0.9025, 0.8828, 0.9143, 0.8635, 0.8697, 0.9204, 0.7352, 0.8995, 0.7904, 0.8669, 0.763, 0.8893, 0.7192, 0.6668, 0.8592, 0.6863, 0.9088, 0.6314, 0.9191, 0.6225, 0.8847, 0.8442, 0.799, 0.8462, 0.8342, 0.832, 0.8296, 0.8297, 0.801, 0.798, 0.9426, 0.8088, 0.9789, 0.7945, 0.9831, 0.7853, 0.952, 0.8364, 0.9281, 0.8474, 0.965, 0.8088, 0.9789, 0.798, 0.9426, 0.6292, 0.8442, 0.6668, 0.8592, 0.6225, 0.8847, 0.6069, 0.8736, 0.5895, 0.7567, 0.5886, 0.7935, 0.5483, 0.7897, 0.5491, 0.7534, 0.8946, 0.8456, 0.8635, 0.8697, 0.835, 0.8488, 0.8462, 0.8342, 0.6863, 0.9088, 0.6663, 0.9464, 0.6276, 0.939, 0.6314, 0.9191, 0.8995, 0.7904, 0.8946, 0.8456, 0.8462, 0.8342, 0.8442, 0.799, 0.6099, 0.8937, 0.6164, 0.9218, 0.6028, 0.925, 0.5962, 0.8968, 0.8297, 0.801, 0.832, 0.8296, 0.8187, 0.8307, 0.8163, 0.8021, 0.8462, 0.8342, 0.835, 0.8488, 0.8242, 0.8402, 0.832, 0.8296, 0.6314, 0.9191, 0.6276, 0.939, 0.6139, 0.9359, 0.6164, 0.9218, 0.5491, 0.7534, 0.5483, 0.7897, 0.5337, 0.784, 0.5344, 0.7531, 0.6225, 0.8847, 0.6314, 0.9191, 0.6164, 0.9218, 0.6099, 0.8937, 0.8344, 0.782, 0.8442, 0.799, 0.8297, 0.801, 0.823, 0.789, 0.6069, 0.8736, 0.6225, 0.8847, 0.6099, 0.8937, 0.5988, 0.8855, 0.9772, 0.8946, 0.9816, 0.9282, 0.9776, 0.9337, 0.9724, 0.8942, 0.9748, 0.8071, 0.9745, 0.8398, 0.964, 0.8408, 0.9644, 0.8022, 0.9816, 0.7461, 0.9723, 0.7915, 0.9644, 0.8022, 0.9772, 0.7399, 0.9668, 0.8507, 0.9729, 0.8896, 0.9724, 0.8942, 0.964, 0.8408, 0.7466, 0.844, 0.7549, 0.8751, 0.7459, 0.8826, 0.736, 0.8457, 0.7314, 0.7946, 0.7359, 0.8351, 0.736, 0.8457, 0.7298, 0.7903, 0.7547, 0.8891, 0.7733, 0.9227, 0.7713, 0.9287, 0.7459, 0.8826, 0.7294, 0.7553, 0.7344, 0.7885, 0.7298, 0.7903, 0.724, 0.751, 0.8306, 0.06435, 0.7787, 0.05793, 0.7838, 0.006159, 0.8318, 0.01049, 0.9294, 0.05311, 0.8757, 0.06278, 0.8707, 0.008894, 0.9181, 0.0003233, 0.8757, 0.06278, 0.8306, 0.06435, 0.8318, 0.01049, 0.8707, 0.008894, 0.7787, 0.05793, 0.735, 0.0523, 0.7458, 0.0003233, 0.7838, 0.006159, 0.9367, 0.4315, 0.8943, 0.4369, 0.8894, 0.3852, 0.9261, 0.3797, 0.7987, 0.4418, 0.7449, 0.4323, 0.756, 0.3797, 0.8035, 0.3881, 0.8943, 0.4369, 0.8423, 0.4432, 0.8411, 0.3896, 0.8894, 0.3852, 0.8423, 0.4432, 0.7987, 0.4418, 0.8035, 0.3881, 0.8411, 0.3896, 0.5645, 0.6885, 0.5108, 0.6576, 0.5082, 0.6458, 0.5604, 0.6671, 0.6058, 0.6865, 0.5645, 0.6885, 0.5604, 0.6671, 0.6044, 0.665, 0.654, 0.6452, 0.6058, 0.6865, 0.6044, 0.665, 0.6527, 0.6322, 0.7039, 0.6284, 0.64, 0.6341, 0.6439, 0.6218, 0.702, 0.6165, 0.6235, 0.3095, 0.5817, 0.3068, 0.5831, 0.2892, 0.6279, 0.2921, 0.5453, 0.2553, 0.4828, 0.2466, 0.4846, 0.2384, 0.5418, 0.2466, 0.6806, 0.2832, 0.6235, 0.3095, 0.6279, 0.2921, 0.6827, 0.2748, 0.5817, 0.3068, 0.532, 0.2659, 0.5337, 0.2563, 0.5831, 0.2892, 0.3846, 0.9642, 0.3778, 0.9309, 0.3845, 0.9307, 0.3954, 0.9676, 0.3778, 0.9309, 0.3784, 0.9123, 0.3854, 0.9128, 0.3845, 0.9307, 0.6412, 0.148, 0.596, 0.1424, 0.6043, 0.02683, 0.6516, 0.0339, 0.596, 0.1424, 0.554, 0.1353, 0.56, 0.01853, 0.6043, 0.02683, 0.6927, 0.5148, 0.6365, 0.5152, 0.6296, 0.3985, 0.69, 0.4003, 0.682, 0.1488, 0.6412, 0.148, 0.6516, 0.0339, 0.6958, 0.03525, 0.6365, 0.5152, 0.5942, 0.5211, 0.5849, 0.4049, 0.6296, 0.3985, 0.5942, 0.5211, 0.5486, 0.5267, 0.5375, 0.4124, 0.5849, 0.4049, 0.3167, 0.383, 0.3324, 0.3826, 0.3483, 0.3943, 0.3011, 0.3945, 0.6296, 0.3985, 0.5849, 0.4049, 0.5834, 0.3876, 0.6173, 0.3797, 0.5849, 0.4049, 0.5375, 0.4124, 0.549, 0.4061, 0.5676, 0.4031, 0.5375, 0.4124, 0.4932, 0.414, 0.4991, 0.3999, 0.5336, 0.3999, 0.69, 0.4003, 0.6296, 0.3985, 0.6516, 0.3938, 0.6758, 0.3945, 0.6958, 0.03525, 0.6516, 0.0339, 0.6554, 0.02138, 0.6898, 0.02119, 0.6516, 0.0339, 0.6043, 0.02683, 0.6215, 0.02495, 0.6401, 0.02773, 0.6043, 0.02683, 0.56, 0.01853, 0.5731, 0.0003233, 0.6065, 0.00966, 0.56, 0.01853, 0.4999, 0.02062, 0.514, 0.01482, 0.5382, 0.01398, 0.2675, 0.9073, 0.2684, 0.9253, 0.2429, 0.9199, 0.2391, 0.9093, 0.3954, 0.9676, 0.3845, 0.9307, 0.41, 0.9254, 0.4162, 0.9568, 0.2744, 0.9068, 0.2752, 0.9254, 0.2684, 0.9253, 0.2675, 0.9073, 0.3784, 0.9123, 0.3853, 0.878, 0.3959, 0.8746, 0.3854, 0.9128, 0.2676, 0.8729, 0.2744, 0.9068, 0.2675, 0.9073, 0.2572, 0.8694, 0.3853, 0.878, 0.3778, 0.8548, 0.3887, 0.8524, 0.3959, 0.8746, 0.2752, 0.9254, 0.2684, 0.9589, 0.2575, 0.9622, 0.2684, 0.9253, 0.2752, 0.8497, 0.2676, 0.8729, 0.2572, 0.8694, 0.2644, 0.8474, 0.4162, 0.9568, 0.41, 0.9254, 0.4292, 0.9258, 0.4344, 0.9527, 0.41, 0.9254, 0.4138, 0.9148, 0.4284, 0.9158, 0.4292, 0.9258, 0.2572, 0.8694, 0.2675, 0.9073, 0.2391, 0.9093, 0.2361, 0.8758, 0.3854, 0.9128, 0.3959, 0.8746, 0.417, 0.8811, 0.4138, 0.9148, 0.2572, 0.8694, 0.2361, 0.8758, 0.2356, 0.8732, 0.2436, 0.8598, 0.2684, 0.9253, 0.2575, 0.9622, 0.2366, 0.9513, 0.2429, 0.9199, 0.4162, 0.9568, 0.4339, 0.9534, 0.4337, 0.9561, 0.4181, 0.9623, 0.3845, 0.9307, 0.3854, 0.9128, 0.4138, 0.9148, 0.41, 0.9254, 0.2237, 0.9202, 0.2184, 0.9472, 0.207, 0.9417, 0.2118, 0.92, 0.4339, 0.8891, 0.4432, 0.8778, 0.453, 0.8859, 0.4456, 0.8947, 0.2391, 0.9093, 0.2429, 0.9199, 0.2237, 0.9202, 0.2246, 0.9103, 0.2361, 0.8758, 0.2391, 0.9093, 0.2246, 0.9103, 0.2192, 0.8836, 0.4138, 0.9148, 0.417, 0.8811, 0.4339, 0.8891, 0.4284, 0.9158, 0.417, 0.8811, 0.4279, 0.8666, 0.4432, 0.8778, 0.4339, 0.8891, 0.2429, 0.9199, 0.2366, 0.9513, 0.2184, 0.9472, 0.2237, 0.9202, 0.2253, 0.8613, 0.2361, 0.8758, 0.2192, 0.8836, 0.21, 0.8723, 0.2075, 0.8892, 0.2125, 0.9111, 0.2041, 0.9137, 0.1967, 0.8926, 0.4565, 0.8982, 0.4489, 0.9194, 0.4405, 0.9167, 0.4456, 0.8947, 0.21, 0.8723, 0.2192, 0.8836, 0.2075, 0.8892, 0.2001, 0.8803, 0.4292, 0.9258, 0.4284, 0.9158, 0.4405, 0.9167, 0.4412, 0.9256, 0.4344, 0.9527, 0.4292, 0.9258, 0.4412, 0.9256, 0.4458, 0.9473, 0.2246, 0.9103, 0.2237, 0.9202, 0.2118, 0.92, 0.2125, 0.9111, 0.2192, 0.8836, 0.2246, 0.9103, 0.2125, 0.9111, 0.2075, 0.8892, 0.4284, 0.9158, 0.4339, 0.8891, 0.4456, 0.8947, 0.4405, 0.9167, 0.4175, 0.8785, 0.4095, 0.865, 0.4256, 0.8643, 0.4266, 0.871, 0.4102, 0.9921, 0.4108, 0.976, 0.4251, 0.9761, 0.4254, 0.9849, 0.2189, 0.9479, 0.2366, 0.9513, 0.2347, 0.9569, 0.2191, 0.9507, 0.2366, 0.9513, 0.2575, 0.9622, 0.2418, 0.9714, 0.2347, 0.9569, 0.417, 0.8811, 0.3959, 0.8746, 0.4095, 0.865, 0.4175, 0.8785, 0.3926, 0.9919, 0.3954, 0.9676, 0.4108, 0.976, 0.4102, 0.9921, 0.3954, 0.9676, 0.4162, 0.9568, 0.4181, 0.9623, 0.4108, 0.976, 0.2575, 0.9622, 0.262, 0.9859, 0.245, 0.988, 0.2418, 0.9714, 0.4338, 0.977, 0.4251, 0.9761, 0.4258, 0.969, 0.4346, 0.9698, 0.2269, 0.9699, 0.2183, 0.97, 0.2183, 0.963, 0.2268, 0.9629, 0.4108, 0.976, 0.4181, 0.9623, 0.4258, 0.969, 0.4251, 0.9761, 0.2231, 0.9447, 0.2347, 0.9569, 0.2268, 0.9629, 0.2209, 0.9567, 0.2418, 0.9714, 0.2389, 0.988, 0.2254, 0.9783, 0.2269, 0.9699, 0.2347, 0.9569, 0.2418, 0.9714, 0.2269, 0.9699, 0.2268, 0.9629, 0.2436, 0.8598, 0.2356, 0.8732, 0.2265, 0.8657, 0.2276, 0.859, 0.4181, 0.9623, 0.4308, 0.9505, 0.4323, 0.963, 0.4258, 0.969, 0.1434, 0.6386, 0.1326, 0.619, 0.1387, 0.605, 0.09412, 0.4195, 0.08471, 0.4257, 0.07677, 0.4158, 0.07695, 0.3976, 0.1023, 0.5191, 0.1116, 0.5508, 0.09003, 0.5301, 0.09258, 0.5171, 0.08045, 0.8315, 0.1071, 0.8542, 0.1131, 0.8693, 0.06558, 0.8497, 0.06558, 0.9251, 0.1149, 0.9281, 0.1133, 0.9519, 0.06558, 0.9468, 0.06009, 0.567, 0.06284, 0.5541, 0.05431, 0.5516, 0.05054, 0.5694, 0.06567, 0.5412, 0.06282, 0.5541, 0.05431, 0.5516, 0.05823, 0.5338, 0.06558, 0.8954, 0.06558, 0.9251, 0.01626, 0.9281, 0.01479, 0.9048, 0.01626, 0.9281, 0.06558, 0.9251, 0.06558, 0.9468, 0.01787, 0.9519, 0.06735, 0.4967, 0.06929, 0.506, 0.06181, 0.5173, 0.05915, 0.5045, 0.1111, 0.4729, 0.09723, 0.4826, 0.09717, 0.4602, 0.09783, 0.5683, 0.07514, 0.5719, 0.08349, 0.5515, 0.6397, 0.1684, 0.5951, 0.1632, 0.596, 0.1424, 0.6412, 0.148, 0.04646, 0.4336, 0.05277, 0.4442, 0.05111, 0.4568, 0.04244, 0.4423, 0.03379, 0.6259, 0.04481, 0.6067, 0.03976, 0.5979, 0.02461, 0.6242, 0.02784, 0.5786, 0.02461, 0.6242, 0.0003233, 0.6264, 0.0683, 0.5292, 0.0657, 0.5412, 0.05823, 0.5338, 0.06181, 0.5173, 0.04102, 0.4211, 0.0334, 0.411, 0.02466, 0.4125, 0.03513, 0.4264, 0.04915, 0.5988, 0.04397, 0.6072, 0.03976, 0.5979, 0.04688, 0.5863, 0.0601, 0.567, 0.05744, 0.5794, 0.04688, 0.5863, 0.05054, 0.5694, 0.0421, 0.4226, 0.04741, 0.4341, 0.04244, 0.4423, 0.03513, 0.4264, 0.06811, 0.4976, 0.0644, 0.4756, 0.05405, 0.4743, 0.05915, 0.5045, 0.0003233, 0.6264, 0.02461, 0.6242, 0.01543, 0.6391, 0.02705, 0.4011, 0.03352, 0.412, 0.02466, 0.4125, 0.01577, 0.3976, 0.03374, 0.6261, 0.02705, 0.637, 0.01543, 0.6391, 0.02461, 0.6242, 0.06558, 0.8954, 0.1164, 0.9048, 0.1149, 0.9281, 0.06558, 0.9251, 0.06558, 0.8497, 0.1131, 0.8693, 0.1164, 0.9048, 0.06558, 0.8954, 0.06558, 0.8497, 0.06558, 0.8954, 0.01479, 0.9048, 0.01805, 0.8693, 0.06993, 0.5835, 0.07514, 0.5719, 0.09783, 0.5683, 0.07783, 0.5902, 0.09524, 0.5041, 0.09762, 0.4921, 0.1231, 0.4936, 0.5526, 0.1572, 0.4962, 0.1549, 0.4977, 0.1349, 0.554, 0.1353, 0.5951, 0.1632, 0.5526, 0.1572, 0.554, 0.1353, 0.596, 0.1424, 0.09258, 0.5171, 0.09524, 0.5041, 0.1231, 0.4936, 0.1023, 0.5191, 0.09045, 0.437, 0.08471, 0.4257, 0.09412, 0.4195, 0.1069, 0.4442, 0.07677, 0.4158, 0.06993, 0.4052, 0.07695, 0.3976, 0.09717, 0.4602, 0.09712, 0.4474, 0.1069, 0.4442, 0.1111, 0.4729, 0.08349, 0.5515, 0.08748, 0.5424, 0.1116, 0.5508, 0.09783, 0.5683, 0.5957, 0.5427, 0.5502, 0.5474, 0.5486, 0.5267, 0.5942, 0.5211, 0.08748, 0.5424, 0.09003, 0.5301, 0.1116, 0.5508, 0.09712, 0.4474, 0.09045, 0.437, 0.1069, 0.4442, 0.09762, 0.4921, 0.09723, 0.4826, 0.1111, 0.4729, 0.1231, 0.4936, 0.3776, 0.2983, 0.4109, 0.2788, 0.4323, 0.3091, 0.4215, 0.3241, 0.35, 0.104, 0.3922, 0.1263, 0.3714, 0.1493, 0.318, 0.1342, 0.318, 0.1342, 0.3714, 0.1493, 0.354, 0.1833, 0.317, 0.1875, 0.317, 0.1875, 0.3538, 0.1939, 0.3699, 0.2285, 0.3167, 0.2421, 0.1822, 0.1999, 0.2401, 0.1844, 0.2444, 0.2416, 0.2084, 0.2424, 0.2401, 0.1844, 0.2776, 0.1864, 0.2823, 0.2399, 0.2444, 0.2416, 0.2776, 0.1864, 0.317, 0.1875, 0.3167, 0.2421, 0.2823, 0.2399, 0.2132, 0.1269, 0.2336, 0.1264, 0.2401, 0.1844, 0.1862, 0.1666, 0.2336, 0.1264, 0.2851, 0.1336, 0.2776, 0.1864, 0.2401, 0.1844, 0.2851, 0.1336, 0.318, 0.1342, 0.317, 0.1875, 0.2776, 0.1864, 0.2098, 0.09887, 0.2336, 0.1264, 0.2132, 0.1269, 0.2226, 0.09219, 0.2683, 0.07803, 0.2851, 0.1336, 0.2336, 0.1264, 0.2859, 0.07481, 0.33, 0.09194, 0.318, 0.1342, 0.2851, 0.1336, 0.1776, 0.2973, 0.1953, 0.3194, 0.1731, 0.3326, 0.1618, 0.3195, 0.2259, 0.3333, 0.2589, 0.3366, 0.2556, 0.379, 0.216, 0.3576, 0.2922, 0.3348, 0.339, 0.3223, 0.3508, 0.3718, 0.3079, 0.3728, 0.2823, 0.2399, 0.3167, 0.2421, 0.3269, 0.2856, 0.281, 0.2979, 0.2444, 0.2416, 0.2823, 0.2399, 0.2638, 0.297, 0.2313, 0.2901, 0.2084, 0.2424, 0.2444, 0.2416, 0.2162, 0.2821, 0.1948, 0.2725, 0.3167, 0.2421, 0.3699, 0.2285, 0.3894, 0.2551, 0.3465, 0.2755, 0.2965, 0.04205, 0.3426, 0.05431, 0.33, 0.09194, 0.2859, 0.07481, 0.2202, 0.0664, 0.265, 0.0442, 0.2683, 0.07803, 0.2226, 0.09219, 0.06226, 0.4629, 0.0644, 0.4756, 0.05405, 0.4743, 0.05111, 0.4568, 0.3832, 0.0824, 0.4155, 0.1035, 0.3922, 0.1263, 0.35, 0.104, 0.354, 0.1833, 0.3714, 0.1493, 0.3874, 0.1762, 0.4234, 0.2158, 0.3951, 0.2498, 0.3699, 0.2285, 0.3868, 0.203, 0.4472, 0.1615, 0.4256, 0.116, 0.4643, 0.1073, 0.474, 0.1553, 0.422, 0.2671, 0.4454, 0.2231, 0.4706, 0.2345, 0.4558, 0.2825, 0.397, 0.1319, 0.4253, 0.1689, 0.3874, 0.1762, 0.3714, 0.1493, 0.3699, 0.2285, 0.3538, 0.1939, 0.3868, 0.203, 0.3951, 0.2498, 0.4234, 0.2158, 0.4454, 0.2231, 0.422, 0.2671, 0.4253, 0.1689, 0.397, 0.1319, 0.4256, 0.116, 0.4472, 0.1615, 0.4264, 0.05883, 0.444, 0.07591, 0.4155, 0.1035, 0.3832, 0.0824, 0.1806, 0.06234, 0.1961, 0.07723, 0.1778, 0.07699, 0.2171, 0.0449, 0.2615, 0.0003233, 0.265, 0.0442, 0.2202, 0.0664, 0.3124, 0.000365, 0.3527, 0.006146, 0.3426, 0.05431, 0.2965, 0.04205, 0.281, 0.2979, 0.3269, 0.2856, 0.339, 0.3223, 0.2922, 0.3348, 0.2313, 0.2901, 0.2638, 0.297, 0.2589, 0.3366, 0.2259, 0.3333, 0.1948, 0.2725, 0.2162, 0.2821, 0.1953, 0.3194, 0.1776, 0.2973, 0.3465, 0.2755, 0.3894, 0.2551, 0.4109, 0.2788, 0.3776, 0.2983, 0.1806, 0.06234, 0.1538, 0.05583, 0.1588, 0.04459, 0.1618, 0.3195, 0.1731, 0.3326, 0.1562, 0.3342, 0.1538, 0.3221, 0.2615, 0.0003233, 0.2171, 0.0449, 0.2215, 0.01685, 0.216, 0.3576, 0.2556, 0.379, 0.2102, 0.3738, 0.1904, 0.6936, 0.1624, 0.7351, 0.131, 0.678, 0.1558, 0.6655, 0.1906, 0.6323, 0.1915, 0.6751, 0.1558, 0.6655, 0.06075, 0.6981, 0.06119, 0.6542, 0.07984, 0.645, 0.09301, 0.665, 0.1133, 0.7351, 0.09046, 0.7261, 0.1062, 0.6908, 0.131, 0.678, 0.1565, 0.6044, 0.1906, 0.6323, 0.1558, 0.6655, 0.1434, 0.6386, 0.09046, 0.7261, 0.06075, 0.6981, 0.09301, 0.665, 0.1062, 0.6908, 0.1461, 0.598, 0.1565, 0.6044, 0.1434, 0.6386, 0.1624, 0.7351, 0.1133, 0.7351, 0.131, 0.678, 0.1915, 0.6751, 0.1904, 0.6936, 0.1558, 0.6655, 0.06119, 0.6542, 0.06485, 0.6421, 0.07984, 0.645, 0.2098, 0.09887, 0.2132, 0.1269, 0.1984, 0.1182, 0.1888, 0.09752, 0.1822, 0.1999, 0.2084, 0.2424, 0.1926, 0.2511, 0.1692, 0.2094, 0.1799, 0.3273, 0.1727, 0.3315, 0.1645, 0.325, 0.1849, 0.2986, 0.1961, 0.07723, 0.2098, 0.09887, 0.1888, 0.09752, 0.2132, 0.1269, 0.1862, 0.1666, 0.1741, 0.1576, 0.1984, 0.1182, 0.1961, 0.07723, 0.1888, 0.09752, 0.1778, 0.07699, 0.2013, 0.2746, 0.1939, 0.3039, 0.1849, 0.2986, 0.1892, 0.2746, 0.2084, 0.2424, 0.2013, 0.2746, 0.1892, 0.2746, 0.1926, 0.2511, 0.1939, 0.3039, 0.1799, 0.3273, 0.1849, 0.2986, 0.1806, 0.06234, 0.1778, 0.07699, 0.1538, 0.05583, 0.1461, 0.598, 0.1434, 0.6386, 0.1387, 0.605, 0.02784, 0.5786, 0.04688, 0.5863, 0.03976, 0.5979, 0.0345, 0.5478, 0.05431, 0.5516, 0.05054, 0.5694, 0.0345, 0.5478, 0.05823, 0.5338, 0.05431, 0.5516, 0.041, 0.5178, 0.05823, 0.5338, 0.0345, 0.5478, 0.041, 0.5178, 0.05915, 0.5045, 0.06181, 0.5173, 0.041, 0.5178, 0.05405, 0.4743, 0.05915, 0.5045, 0.03224, 0.4634, 0.05111, 0.4568, 0.05405, 0.4743, 0.03224, 0.4634, 0.04244, 0.4423, 0.05111, 0.4568, 0.01648, 0.437, 0.03513, 0.4264, 0.04244, 0.4423, 0.01648, 0.437, 0.02466, 0.4125, 0.03513, 0.4264, 0.04688, 0.5863, 0.02784, 0.5786, 0.0345, 0.5478, 0.02784, 0.5786, 0.03976, 0.5979, 0.02461, 0.6242, 0.05054, 0.5694, 0.04688, 0.5863, 0.0345, 0.5478, 0.041, 0.5178, 0.06181, 0.5173, 0.05823, 0.5338, 0.041, 0.5178, 0.03224, 0.4634, 0.05405, 0.4743, 0.03224, 0.4634, 0.01648, 0.437, 0.04244, 0.4423, 0.02466, 0.4125, 0.01648, 0.437, 0.01577, 0.3976, 0.01648, 0.437, 0.0003233, 0.4099, 0.01577, 0.3976, 0.5161, 0.5413, 0.5428, 0.5408, 0.5502, 0.5474, 0.5101, 0.5482, 0.647, 0.1618, 0.6735, 0.1623, 0.6796, 0.1692, 0.6397, 0.1684, 0.5428, 0.5408, 0.5423, 0.5337, 0.5486, 0.5267, 0.5502, 0.5474, 0.6476, 0.1549, 0.647, 0.1618, 0.6397, 0.1684, 0.6412, 0.148, 0.6735, 0.1623, 0.6743, 0.1555, 0.682, 0.1488, 0.6796, 0.1692, 0.5423, 0.5337, 0.5153, 0.5342, 0.5077, 0.5275, 0.5486, 0.5267, 0.5153, 0.5342, 0.5161, 0.5413, 0.5101, 0.5482, 0.5077, 0.5275, 0.6743, 0.1555, 0.6476, 0.1549, 0.6412, 0.148, 0.682, 0.1488])
me_cube_001.materials.append(mat_material)
me_cube_001.update()

# ---- objects
ob_cube = bpy.data.objects.new('Cube', me_cube)
ob_cube_001 = bpy.data.objects.new('Cube.001', me_cube_001)

# ---- transforms, parenting, visibility, modifiers, constraints
ob_cube.location = (0.0, 0.0, 0.993)
ob_cube.use_mesh_mirror_y = True
ob_cube_001.location = (0.0, -6.7, 6.9)
ob_cube_001.rotation_euler = (0.0, -0.0, -3.142)

# ---- collection membership
col_collection.objects.link(ob_cube)
col_collection.objects.link(ob_cube_001)

# ---- scene / render settings (as saved in the file)
scene.frame_start = 1; scene.frame_end = 250; scene.frame_set(1)
scene.render.engine = 'BLENDER_EEVEE_NEXT'
scene.cycles.sampling_pattern = 'TABULATED_SOBOL'
scene.view_settings.view_transform = 'Standard'
bpy.context.view_layer.update()

# ---- added for rendering (the .blend has no active camera and no usable light): camera, sun
cam_auto = bpy.data.cameras.new('AutoCamera')
cam_auto.lens = 50.0
cam_auto.sensor_width = 36.0
cam_auto.clip_end = 1000.0
ob_auto_camera = bpy.data.objects.new('AutoCamera', cam_auto)
scene.collection.objects.link(ob_auto_camera)
ob_auto_camera.location = (15.723, -20.4054, 17.7124)
ob_auto_camera.rotation_euler = (1.09748, -7.21219e-08, 0.694738)
scene.camera = ob_auto_camera
light_auto_sun = bpy.data.lights.new('AutoSun', 'SUN')
light_auto_sun.energy = 3.0
light_auto_sun.angle = 0.0523599
ob_auto_sun = bpy.data.objects.new('AutoSun', light_auto_sun)
scene.collection.objects.link(ob_auto_sun)
ob_auto_sun.rotation_euler = (0.872665, 0.174533, 0.523599)
bpy.context.view_layer.update()
